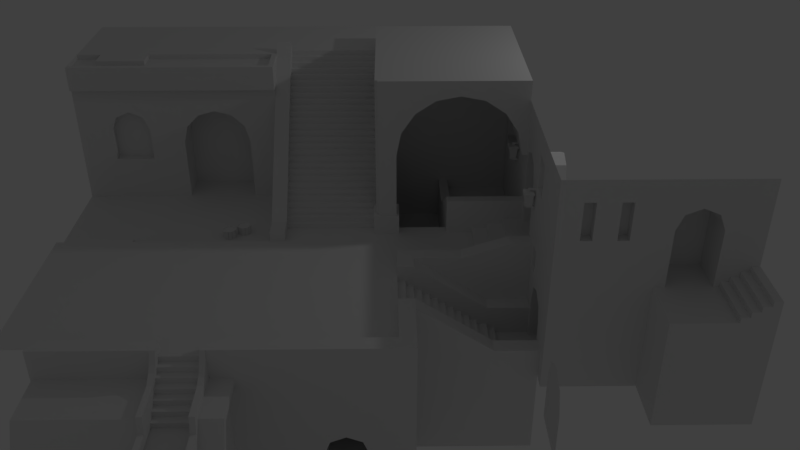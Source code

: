 # Source: City1.blend  (saved by Blender 2.79.0; exported with 4.5.12 LTS)
import bpy
from mathutils import Matrix  # noqa: F401  (used for matrix-valued properties, if any)

bpy.ops.wm.read_factory_settings(use_empty=True)
scene = bpy.context.scene
scene.name = 'Scene'

# ---- collections
col_collection_1 = bpy.data.collections.new('Collection 1'); scene.collection.children.link(col_collection_1)

# ---- world
world_world = bpy.data.worlds.new('World'); scene.world = world_world
world_world.color = (0.05088, 0.05088, 0.05088)
world_world.use_sun_shadow = False
world_world.sun_shadow_jitter_overblur = 0.0
world_world.cycles.sampling_method = 'MANUAL'

# ---- cameras
cam_camera = bpy.data.cameras.new('Camera')
cam_camera.clip_end = 100.0
cam_camera.lens = 35.0
cam_camera.sensor_width = 32.0
cam_camera.sensor_height = 18.0
cam_camera.ortho_scale = 7.314
cam_camera.dof.focus_distance = 0.0
cam_camera.dof.aperture_fstop = 128.0

# ---- lights
light_lamp = bpy.data.lights.new('Lamp', 'POINT')
light_lamp.transmission_factor = 0.0
light_lamp.cutoff_distance = 30.0
light_lamp.energy = 100.0
light_lamp.shadow_buffer_clip_start = 1.001
light_lamp.shadow_soft_size = 0.1
light_lamp.shadow_maximum_resolution = 0.006
light_lamp.use_absolute_resolution = True

# ---- meshes
me_plane_010 = bpy.data.meshes.new('Plane.010')
me_plane_010.from_pydata([(-4.615, -4.39, -0.4937), (-4.615, -4.657, -0.9782), (-4.615, -5.043, -1.457), (-4.615, -5.507, -1.859), (-4.615, -5.908, -2.097), (-4.615, -3.501, -0.4928), (-4.615, -3.501, -4.919), (-4.615, -5.612, -4.92), (-4.615, -3.501, -2.519), (-4.615, -3.501, -3.719), (-4.615, -5.792, -3.72), (-7.655, -4.39, -0.4938), (-7.655, -4.657, -0.9782), (-7.655, -5.043, -1.457), (-7.655, -5.507, -1.859), (-7.655, -5.908, -2.097), (-7.655, -3.5, -0.4929), (-7.655, -3.501, -4.919), (-7.655, -5.612, -4.92), (-7.655, -3.501, -2.519), (-7.655, -3.501, -3.719), (-7.655, -5.792, -3.72), (-7.175, -5.908, -2.097), (-7.175, -5.792, -3.72), (-7.175, -5.612, -4.92), (-6.485, -5.908, -2.097), (-6.485, -5.792, -3.72), (-6.485, -5.612, -4.92), (-4.615, -5.792, -3.72), (-4.615, -3.501, -3.719), (-7.655, -5.792, -3.72), (-7.655, -3.501, -3.719), (-7.175, -5.792, -3.72), (-6.485, -5.792, -3.72), (-4.615, -5.893, -2.286), (-7.655, -5.893, -2.286), (-4.615, -3.501, -2.639), (-7.655, -3.501, -2.639), (-7.175, -5.893, -2.286), (-6.485, -5.893, -2.286), (-4.615, -3.501, -3.287), (-7.655, -3.501, -3.287), (-7.175, -5.861, -2.934), (-6.485, -5.861, -2.934), (-4.615, -5.861, -2.934), (-7.655, -5.861, -2.934), (-7.175, -5.833, -2.283), (-6.485, -5.833, -2.283), (-7.175, -5.801, -2.931), (-6.485, -5.801, -2.931), (-6.487, -5.893, -2.286), (-6.142, -5.893, -2.286), (-6.487, -5.861, -2.934), (-6.142, -5.861, -2.934), (-6.487, -5.941, -2.287), (-6.142, -5.941, -2.287), (-6.487, -5.909, -2.935), (-6.142, -5.909, -2.935), (-7.519, -5.893, -2.286), (-7.174, -5.893, -2.286), (-7.519, -5.861, -2.934), (-7.174, -5.861, -2.934), (-7.519, -5.941, -2.287), (-7.174, -5.941, -2.287), (-7.519, -5.909, -2.935), (-7.174, -5.909, -2.935), (-4.615, -4.221, -0.7365), (-4.615, -3.981, -0.7365), (-4.615, -3.981, -0.9765), (-4.615, -4.221, -0.9765), (-4.675, -4.221, -0.7365), (-4.675, -3.981, -0.7365), (-4.675, -3.981, -0.9765), (-4.675, -4.221, -0.9765), (-5.085, -5.889, -2.283), (-5.775, -5.889, -2.283), (-5.085, -5.865, -2.932), (-5.775, -5.865, -2.932), (-5.085, -5.949, -2.286), (-5.775, -5.949, -2.286), (-5.085, -5.925, -2.934), (-5.775, -5.925, -2.934), (-7.775, -6.101, -2.072), (-5.695, -5.131, -1.374), (-7.195, -5.73, -1.821), (-7.255, -5.778, -1.881), (-7.775, -4.46, -0.3707), (-5.015, -5.778, -1.881), (-7.255, -5.779, -1.398), (-5.635, -5.778, -1.457), (-6.575, -5.779, -1.398), (-5.075, -5.778, -1.457), (-5.695, -5.578, -1.762), (-5.015, -5.578, -1.762), (-5.015, -5.131, -1.374), (-7.255, -5.578, -1.762), (-7.775, -5.131, -1.374), (-7.775, -4.757, -0.9111), (-4.495, -5.578, -1.762), (-4.495, -5.131, -1.374), (-4.495, -4.757, -0.9111), (-4.495, -6.101, -2.072), (-4.495, -4.46, -0.3707), (-4.495, -3.5, -0.3728), (-5.695, -5.778, -1.881), (-6.635, -5.778, -1.821), (-6.575, -5.131, -1.374), (-7.255, -5.131, -1.374), (-6.575, -5.778, -1.881), (-7.195, -5.778, -1.457), (-5.695, -5.779, -1.398), (-5.015, -5.779, -1.398), (-6.635, -5.778, -1.457), (-6.575, -5.578, -1.762), (-5.075, -5.778, -1.821), (-5.635, -5.73, -1.821), (-5.635, -5.778, -1.821), (-5.075, -5.73, -1.821), (-5.635, -5.73, -1.457), (-5.075, -5.73, -1.457), (-7.195, -5.778, -1.821), (-6.635, -5.73, -1.821), (-7.195, -5.73, -1.457), (-6.635, -5.73, -1.457), (-4.495, -4.391, -0.4936), (-4.495, -4.657, -0.9783), (-7.775, -5.578, -1.762), (-4.495, -5.044, -1.457), (-4.495, -5.507, -1.86), (-7.775, -4.391, -0.4933), (-4.495, -6.04, -2.175), (-7.775, -3.5, -0.3728), (-4.495, -3.5, -0.4928), (-5.605, -6.101, -2.072), (-6.665, -6.101, -2.072), (-5.605, -6.04, -2.175), (-6.665, -6.04, -2.175), (-7.775, -4.657, -0.9783), (-7.775, -5.044, -1.457), (-7.775, -5.507, -1.86), (-7.775, -6.04, -2.175), (-7.775, -3.5, -0.4928), (-5.734, -4.46, -0.3707), (-4.955, -4.46, -0.3707), (-5.735, -4.757, -0.9111), (-4.956, -4.757, -0.9111), (-5.748, -3.5, -0.3728), (-4.955, -3.5, -0.3728)], [(141, 132), (146, 147)], [(3, 8, 2), (3, 4, 8), (10, 7, 6, 9), (28, 10, 9, 29), (14, 13, 19), (14, 19, 15), (16, 19, 13), (11, 16, 12), (12, 16, 13), (21, 20, 17, 18), (30, 31, 20, 21), (32, 30, 21, 23), (23, 21, 18, 24), (26, 23, 24, 27), (33, 32, 23, 26), (28, 33, 26, 10), (10, 26, 27, 7), (44, 43, 33, 28), (43, 42, 32, 33), (42, 45, 30, 32), (45, 41, 31, 30), (44, 28, 29, 40), (4, 34, 36, 8), (15, 19, 37, 35), (22, 15, 35, 38), (25, 22, 38, 39), (4, 25, 39, 34), (34, 44, 40, 36), (35, 37, 41, 45), (38, 35, 45, 42), (38, 42, 48, 46), (34, 39, 43, 44), (47, 46, 48, 49), (39, 38, 46, 47), (42, 43, 49, 48), (43, 39, 47, 49), (63, 62, 64, 65), (55, 54, 56, 57), (52, 53, 57, 56), (50, 52, 56, 54), (53, 51, 55, 57), (51, 50, 54, 55), (60, 61, 65, 64), (58, 60, 64, 62), (61, 59, 63, 65), (59, 58, 62, 63), (66, 69, 73, 70), (66, 0, 1), (0, 66, 5), (66, 67, 5), (68, 5, 67), (5, 68, 8), (8, 68, 2), (68, 69, 2), (69, 66, 1), (1, 2, 69), (71, 70, 73, 72), (68, 67, 71, 72), (69, 68, 72, 73), (67, 66, 70, 71), (74, 78, 80, 76), (79, 81, 80, 78), (75, 79, 78, 74), (76, 80, 81, 77), (77, 81, 79, 75), (120, 109, 88, 85), (83, 113, 92), (94, 83, 110, 111), (126, 96, 138, 139), (86, 131, 141, 129), (95, 88, 107), (83, 100, 106), (94, 100, 83), (101, 130, 128, 98), (99, 127, 125, 100), (107, 106, 97), (91, 89, 118, 119), (111, 87, 93), (110, 92, 104), (93, 94, 111), (92, 110, 83), (106, 107, 88, 90), (105, 120, 85, 108), (90, 108, 113), (112, 105, 108, 90), (89, 91, 111, 110), (112, 109, 122, 123), (109, 112, 90, 88), (91, 114, 87, 111), (113, 106, 90), (114, 116, 104, 87), (88, 95, 85), (116, 89, 110, 104), (119, 118, 115, 117), (89, 116, 115, 118), (116, 114, 117, 115), (114, 91, 119, 117), (123, 122, 84, 121), (109, 120, 84, 122), (120, 105, 121, 84), (105, 112, 123, 121), (100, 125, 124, 102), (140, 139, 128, 130), (97, 86, 129, 137), (96, 107, 97), (99, 100, 94), (139, 138, 127, 128), (98, 128, 127, 99), (96, 97, 137, 138), (82, 126, 139, 140), (133, 135, 130, 101), (126, 95, 107), (138, 137, 125, 127), (102, 124, 132, 103), (99, 94, 93), (82, 140, 136, 134), (126, 82, 95), (95, 82, 85), (85, 134, 108), (82, 134, 85), (104, 134, 133), (134, 104, 108), (104, 92, 108), (113, 108, 92), (104, 133, 87), (133, 101, 87), (101, 98, 87), (93, 87, 98), (106, 144, 97), (93, 98, 99), (107, 96, 126), (113, 83, 106), (135, 133, 134, 136), (145, 100, 143), (144, 106, 145), (145, 106, 100), (143, 100, 102), (97, 144, 86), (142, 86, 144), (86, 142, 131), (146, 131, 142), (147, 143, 102), (103, 147, 102)])
me_plane_010.use_remesh_preserve_volume = False
me_plane_010.use_remesh_preserve_attributes = False
me_plane_010.use_mirror_vertex_groups = False
me_plane_010.update()
me_circle_002 = bpy.data.meshes.new('Circle.002')
me_circle_002.from_pydata([(1.483e-10, 0.9851, 1.3), (-0.4925, 0.8531, 1.3), (-0.8531, 0.4925, 1.3), (-0.9851, -4.513e-08, 1.3), (-0.8531, -0.4925, 1.3), (-0.4925, -0.8531, 1.3), (-1.486e-07, -0.9851, 1.3), (0.4925, -0.8531, 1.3), (0.8531, -0.4925, 1.3), (0.9851, -4.6e-07, 1.3), (0.8531, 0.4925, 1.3), (0.4925, 0.8531, 1.3), (0.5728, -0.9405, 0.0), (0.6435, -1.011, 1.5), (0.4313, -0.799, 0.0), (0.502, -0.8697, 1.5), (0.9405, -0.5728, 0.0), (1.011, -0.6435, 1.5), (0.799, -0.4313, 0.0), (0.8697, -0.502, 1.5), (0.9662, -0.5281, 0.0), (1.063, -0.554, 1.5), (0.7731, -0.4763, 0.0), (0.8697, -0.5022, 1.5), (1.101, -0.0258, 0.0), (1.197, -0.05168, 1.5), (0.9076, 0.02597, 0.0), (1.004, 8.643e-05, 1.5), (1.101, 0.0258, 0.0), (1.197, 0.05168, 1.5), (0.9076, -0.02597, 0.0), (1.004, -8.547e-05, 1.5), (0.9662, 0.5281, 0.0), (1.063, 0.554, 1.5), (0.7731, 0.4763, 0.0), (0.8697, 0.5022, 1.5), (0.9405, 0.5728, 0.0), (1.011, 0.6435, 1.5), (0.799, 0.4313, 0.0), (0.8697, 0.502, 1.5), (0.5728, 0.9405, 0.0), (0.6435, 1.011, 1.5), (0.4313, 0.799, 0.0), (0.502, 0.8697, 1.5), (0.5281, 0.9662, 0.0), (0.554, 1.063, 1.5), (0.4763, 0.7731, 0.0), (0.5022, 0.8697, 1.5), (0.0258, 1.101, 0.0), (0.05168, 1.197, 1.5), (-0.02597, 0.9076, 0.0), (-8.643e-05, 1.004, 1.5), (-0.0258, 1.101, 0.0), (-0.05168, 1.197, 1.5), (0.02597, 0.9076, 0.0), (8.547e-05, 1.004, 1.5), (-0.5281, 0.9662, 0.0), (-0.554, 1.063, 1.5), (-0.4763, 0.7731, 0.0), (-0.5022, 0.8697, 1.5), (-0.5728, 0.9405, 0.0), (-0.6435, 1.011, 1.5), (-0.4313, 0.799, 0.0), (-0.502, 0.8697, 1.5), (-0.9405, 0.5728, 0.0), (-1.011, 0.6435, 1.5), (-0.799, 0.4313, 0.0), (-0.8697, 0.502, 1.5), (-0.9662, 0.5281, 0.0), (-1.063, 0.554, 1.5), (-0.7731, 0.4763, 0.0), (-0.8697, 0.5022, 1.5), (-1.101, 0.0258, 0.0), (-1.197, 0.05168, 1.5), (-0.9076, -0.02597, 0.0), (-1.004, -8.667e-05, 1.5), (-1.101, -0.0258, 0.0), (-1.197, -0.05168, 1.5), (-0.9076, 0.02597, 0.0), (-1.004, 8.529e-05, 1.5), (-0.9662, -0.5281, 0.0), (-1.063, -0.554, 1.5), (-0.7731, -0.4763, 0.0), (-0.8697, -0.5022, 1.5), (-0.9405, -0.5728, 0.0), (-1.011, -0.6435, 1.5), (-0.799, -0.4313, 0.0), (-0.8697, -0.502, 1.5), (-0.5728, -0.9405, 0.0), (-0.6435, -1.011, 1.5), (-0.4313, -0.799, 0.0), (-0.502, -0.8697, 1.5), (-0.5281, -0.9662, 0.0), (-0.554, -1.063, 1.5), (-0.4763, -0.7731, 0.0), (-0.5022, -0.8697, 1.5), (-0.0258, -1.101, 0.0), (-0.05168, -1.197, 1.5), (0.02597, -0.9076, 0.0), (8.661e-05, -1.004, 1.5), (0.0258, -1.101, 0.0), (0.05168, -1.197, 1.5), (-0.02597, -0.9076, 0.0), (-8.529e-05, -1.004, 1.5), (0.5281, -0.9662, 0.0), (0.554, -1.063, 1.5), (0.4763, -0.7731, 0.0), (0.5022, -0.8697, 1.5)], [], [(12, 13, 15, 14), (14, 15, 19, 18), (18, 19, 17, 16), (16, 17, 13, 12), (19, 15, 13, 17), (20, 21, 23, 22), (22, 23, 27, 26), (26, 27, 25, 24), (24, 25, 21, 20), (27, 23, 21, 25), (28, 29, 31, 30), (30, 31, 35, 34), (34, 35, 33, 32), (32, 33, 29, 28), (35, 31, 29, 33), (36, 37, 39, 38), (38, 39, 43, 42), (42, 43, 41, 40), (40, 41, 37, 36), (43, 39, 37, 41), (44, 45, 47, 46), (46, 47, 51, 50), (50, 51, 49, 48), (48, 49, 45, 44), (51, 47, 45, 49), (52, 53, 55, 54), (54, 55, 59, 58), (58, 59, 57, 56), (56, 57, 53, 52), (59, 55, 53, 57), (60, 61, 63, 62), (62, 63, 67, 66), (66, 67, 65, 64), (64, 65, 61, 60), (67, 63, 61, 65), (68, 69, 71, 70), (70, 71, 75, 74), (74, 75, 73, 72), (72, 73, 69, 68), (75, 71, 69, 73), (76, 77, 79, 78), (78, 79, 83, 82), (82, 83, 81, 80), (80, 81, 77, 76), (83, 79, 77, 81), (84, 85, 87, 86), (86, 87, 91, 90), (90, 91, 89, 88), (88, 89, 85, 84), (91, 87, 85, 89), (92, 93, 95, 94), (94, 95, 99, 98), (98, 99, 97, 96), (96, 97, 93, 92), (99, 95, 93, 97), (100, 101, 103, 102), (102, 103, 107, 106), (106, 107, 105, 104), (104, 105, 101, 100), (107, 103, 101, 105), (1, 2, 3, 4, 5, 6, 7, 8, 9, 10, 11, 0)])
me_circle_002.use_remesh_preserve_volume = False
me_circle_002.use_remesh_preserve_attributes = False
me_circle_002.use_mirror_vertex_groups = False
me_circle_002.update()
me_circle_001 = bpy.data.meshes.new('Circle.001')
me_circle_001.from_pydata([(1.483e-10, 0.9851, 1.3), (-0.4925, 0.8531, 1.3), (-0.8531, 0.4925, 1.3), (-0.9851, -4.513e-08, 1.3), (-0.8531, -0.4925, 1.3), (-0.4925, -0.8531, 1.3), (-1.486e-07, -0.9851, 1.3), (0.4925, -0.8531, 1.3), (0.8531, -0.4925, 1.3), (0.9851, -4.6e-07, 1.3), (0.8531, 0.4925, 1.3), (0.4925, 0.8531, 1.3), (0.5728, -0.9405, 0.0), (0.6435, -1.011, 1.5), (0.4313, -0.799, 0.0), (0.502, -0.8697, 1.5), (0.9405, -0.5728, 0.0), (1.011, -0.6435, 1.5), (0.799, -0.4313, 0.0), (0.8697, -0.502, 1.5), (0.9662, -0.5281, 0.0), (1.063, -0.554, 1.5), (0.7731, -0.4763, 0.0), (0.8697, -0.5022, 1.5), (1.101, -0.0258, 0.0), (1.197, -0.05168, 1.5), (0.9076, 0.02597, 0.0), (1.004, 8.643e-05, 1.5), (1.101, 0.0258, 0.0), (1.197, 0.05168, 1.5), (0.9076, -0.02597, 0.0), (1.004, -8.547e-05, 1.5), (0.9662, 0.5281, 0.0), (1.063, 0.554, 1.5), (0.7731, 0.4763, 0.0), (0.8697, 0.5022, 1.5), (0.9405, 0.5728, 0.0), (1.011, 0.6435, 1.5), (0.799, 0.4313, 0.0), (0.8697, 0.502, 1.5), (0.5728, 0.9405, 0.0), (0.6435, 1.011, 1.5), (0.4313, 0.799, 0.0), (0.502, 0.8697, 1.5), (0.5281, 0.9662, 0.0), (0.554, 1.063, 1.5), (0.4763, 0.7731, 0.0), (0.5022, 0.8697, 1.5), (0.0258, 1.101, 0.0), (0.05168, 1.197, 1.5), (-0.02597, 0.9076, 0.0), (-8.643e-05, 1.004, 1.5), (-0.0258, 1.101, 0.0), (-0.05168, 1.197, 1.5), (0.02597, 0.9076, 0.0), (8.547e-05, 1.004, 1.5), (-0.5281, 0.9662, 0.0), (-0.554, 1.063, 1.5), (-0.4763, 0.7731, 0.0), (-0.5022, 0.8697, 1.5), (-0.5728, 0.9405, 0.0), (-0.6435, 1.011, 1.5), (-0.4313, 0.799, 0.0), (-0.502, 0.8697, 1.5), (-0.9405, 0.5728, 0.0), (-1.011, 0.6435, 1.5), (-0.799, 0.4313, 0.0), (-0.8697, 0.502, 1.5), (-0.9662, 0.5281, 0.0), (-1.063, 0.554, 1.5), (-0.7731, 0.4763, 0.0), (-0.8697, 0.5022, 1.5), (-1.101, 0.0258, 0.0), (-1.197, 0.05168, 1.5), (-0.9076, -0.02597, 0.0), (-1.004, -8.667e-05, 1.5), (-1.101, -0.0258, 0.0), (-1.197, -0.05168, 1.5), (-0.9076, 0.02597, 0.0), (-1.004, 8.529e-05, 1.5), (-0.9662, -0.5281, 0.0), (-1.063, -0.554, 1.5), (-0.7731, -0.4763, 0.0), (-0.8697, -0.5022, 1.5), (-0.9405, -0.5728, 0.0), (-1.011, -0.6435, 1.5), (-0.799, -0.4313, 0.0), (-0.8697, -0.502, 1.5), (-0.5728, -0.9405, 0.0), (-0.6435, -1.011, 1.5), (-0.4313, -0.799, 0.0), (-0.502, -0.8697, 1.5), (-0.5281, -0.9662, 0.0), (-0.554, -1.063, 1.5), (-0.4763, -0.7731, 0.0), (-0.5022, -0.8697, 1.5), (-0.0258, -1.101, 0.0), (-0.05168, -1.197, 1.5), (0.02597, -0.9076, 0.0), (8.661e-05, -1.004, 1.5), (0.0258, -1.101, 0.0), (0.05168, -1.197, 1.5), (-0.02597, -0.9076, 0.0), (-8.529e-05, -1.004, 1.5), (0.5281, -0.9662, 0.0), (0.554, -1.063, 1.5), (0.4763, -0.7731, 0.0), (0.5022, -0.8697, 1.5)], [], [(12, 13, 15, 14), (14, 15, 19, 18), (18, 19, 17, 16), (16, 17, 13, 12), (19, 15, 13, 17), (20, 21, 23, 22), (22, 23, 27, 26), (26, 27, 25, 24), (24, 25, 21, 20), (27, 23, 21, 25), (28, 29, 31, 30), (30, 31, 35, 34), (34, 35, 33, 32), (32, 33, 29, 28), (35, 31, 29, 33), (36, 37, 39, 38), (38, 39, 43, 42), (42, 43, 41, 40), (40, 41, 37, 36), (43, 39, 37, 41), (44, 45, 47, 46), (46, 47, 51, 50), (50, 51, 49, 48), (48, 49, 45, 44), (51, 47, 45, 49), (52, 53, 55, 54), (54, 55, 59, 58), (58, 59, 57, 56), (56, 57, 53, 52), (59, 55, 53, 57), (60, 61, 63, 62), (62, 63, 67, 66), (66, 67, 65, 64), (64, 65, 61, 60), (67, 63, 61, 65), (68, 69, 71, 70), (70, 71, 75, 74), (74, 75, 73, 72), (72, 73, 69, 68), (75, 71, 69, 73), (76, 77, 79, 78), (78, 79, 83, 82), (82, 83, 81, 80), (80, 81, 77, 76), (83, 79, 77, 81), (84, 85, 87, 86), (86, 87, 91, 90), (90, 91, 89, 88), (88, 89, 85, 84), (91, 87, 85, 89), (92, 93, 95, 94), (94, 95, 99, 98), (98, 99, 97, 96), (96, 97, 93, 92), (99, 95, 93, 97), (100, 101, 103, 102), (102, 103, 107, 106), (106, 107, 105, 104), (104, 105, 101, 100), (107, 103, 101, 105), (1, 2, 3, 4, 5, 6, 7, 8, 9, 10, 11, 0)])
me_circle_001.use_remesh_preserve_volume = False
me_circle_001.use_remesh_preserve_attributes = False
me_circle_001.use_mirror_vertex_groups = False
me_circle_001.update()
me_circle = bpy.data.meshes.new('Circle')
me_circle.from_pydata([(1.483e-10, 0.9851, 1.3), (-0.4925, 0.8531, 1.3), (-0.8531, 0.4925, 1.3), (-0.9851, -4.513e-08, 1.3), (-0.8531, -0.4925, 1.3), (-0.4925, -0.8531, 1.3), (-1.486e-07, -0.9851, 1.3), (0.4925, -0.8531, 1.3), (0.8531, -0.4925, 1.3), (0.9851, -4.6e-07, 1.3), (0.8531, 0.4925, 1.3), (0.4925, 0.8531, 1.3), (0.5728, -0.9405, 0.0), (0.6435, -1.011, 1.5), (0.4313, -0.799, 0.0), (0.502, -0.8697, 1.5), (0.9405, -0.5728, 0.0), (1.011, -0.6435, 1.5), (0.799, -0.4313, 0.0), (0.8697, -0.502, 1.5), (0.9662, -0.5281, 0.0), (1.063, -0.554, 1.5), (0.7731, -0.4763, 0.0), (0.8697, -0.5022, 1.5), (1.101, -0.0258, 0.0), (1.197, -0.05168, 1.5), (0.9076, 0.02597, 0.0), (1.004, 8.643e-05, 1.5), (1.101, 0.0258, 0.0), (1.197, 0.05168, 1.5), (0.9076, -0.02597, 0.0), (1.004, -8.547e-05, 1.5), (0.9662, 0.5281, 0.0), (1.063, 0.554, 1.5), (0.7731, 0.4763, 0.0), (0.8697, 0.5022, 1.5), (0.9405, 0.5728, 0.0), (1.011, 0.6435, 1.5), (0.799, 0.4313, 0.0), (0.8697, 0.502, 1.5), (0.5728, 0.9405, 0.0), (0.6435, 1.011, 1.5), (0.4313, 0.799, 0.0), (0.502, 0.8697, 1.5), (0.5281, 0.9662, 0.0), (0.554, 1.063, 1.5), (0.4763, 0.7731, 0.0), (0.5022, 0.8697, 1.5), (0.0258, 1.101, 0.0), (0.05168, 1.197, 1.5), (-0.02597, 0.9076, 0.0), (-8.643e-05, 1.004, 1.5), (-0.0258, 1.101, 0.0), (-0.05168, 1.197, 1.5), (0.02597, 0.9076, 0.0), (8.547e-05, 1.004, 1.5), (-0.5281, 0.9662, 0.0), (-0.554, 1.063, 1.5), (-0.4763, 0.7731, 0.0), (-0.5022, 0.8697, 1.5), (-0.5728, 0.9405, 0.0), (-0.6435, 1.011, 1.5), (-0.4313, 0.799, 0.0), (-0.502, 0.8697, 1.5), (-0.9405, 0.5728, 0.0), (-1.011, 0.6435, 1.5), (-0.799, 0.4313, 0.0), (-0.8697, 0.502, 1.5), (-0.9662, 0.5281, 0.0), (-1.063, 0.554, 1.5), (-0.7731, 0.4763, 0.0), (-0.8697, 0.5022, 1.5), (-1.101, 0.0258, 0.0), (-1.197, 0.05168, 1.5), (-0.9076, -0.02597, 0.0), (-1.004, -8.667e-05, 1.5), (-1.101, -0.0258, 0.0), (-1.197, -0.05168, 1.5), (-0.9076, 0.02597, 0.0), (-1.004, 8.529e-05, 1.5), (-0.9662, -0.5281, 0.0), (-1.063, -0.554, 1.5), (-0.7731, -0.4763, 0.0), (-0.8697, -0.5022, 1.5), (-0.9405, -0.5728, 0.0), (-1.011, -0.6435, 1.5), (-0.799, -0.4313, 0.0), (-0.8697, -0.502, 1.5), (-0.5728, -0.9405, 0.0), (-0.6435, -1.011, 1.5), (-0.4313, -0.799, 0.0), (-0.502, -0.8697, 1.5), (-0.5281, -0.9662, 0.0), (-0.554, -1.063, 1.5), (-0.4763, -0.7731, 0.0), (-0.5022, -0.8697, 1.5), (-0.0258, -1.101, 0.0), (-0.05168, -1.197, 1.5), (0.02597, -0.9076, 0.0), (8.661e-05, -1.004, 1.5), (0.0258, -1.101, 0.0), (0.05168, -1.197, 1.5), (-0.02597, -0.9076, 0.0), (-8.529e-05, -1.004, 1.5), (0.5281, -0.9662, 0.0), (0.554, -1.063, 1.5), (0.4763, -0.7731, 0.0), (0.5022, -0.8697, 1.5)], [], [(12, 13, 15, 14), (14, 15, 19, 18), (18, 19, 17, 16), (16, 17, 13, 12), (19, 15, 13, 17), (20, 21, 23, 22), (22, 23, 27, 26), (26, 27, 25, 24), (24, 25, 21, 20), (27, 23, 21, 25), (28, 29, 31, 30), (30, 31, 35, 34), (34, 35, 33, 32), (32, 33, 29, 28), (35, 31, 29, 33), (36, 37, 39, 38), (38, 39, 43, 42), (42, 43, 41, 40), (40, 41, 37, 36), (43, 39, 37, 41), (44, 45, 47, 46), (46, 47, 51, 50), (50, 51, 49, 48), (48, 49, 45, 44), (51, 47, 45, 49), (52, 53, 55, 54), (54, 55, 59, 58), (58, 59, 57, 56), (56, 57, 53, 52), (59, 55, 53, 57), (60, 61, 63, 62), (62, 63, 67, 66), (66, 67, 65, 64), (64, 65, 61, 60), (67, 63, 61, 65), (68, 69, 71, 70), (70, 71, 75, 74), (74, 75, 73, 72), (72, 73, 69, 68), (75, 71, 69, 73), (76, 77, 79, 78), (78, 79, 83, 82), (82, 83, 81, 80), (80, 81, 77, 76), (83, 79, 77, 81), (84, 85, 87, 86), (86, 87, 91, 90), (90, 91, 89, 88), (88, 89, 85, 84), (91, 87, 85, 89), (92, 93, 95, 94), (94, 95, 99, 98), (98, 99, 97, 96), (96, 97, 93, 92), (99, 95, 93, 97), (100, 101, 103, 102), (102, 103, 107, 106), (106, 107, 105, 104), (104, 105, 101, 100), (107, 103, 101, 105), (1, 2, 3, 4, 5, 6, 7, 8, 9, 10, 11, 0)])
me_circle.use_remesh_preserve_volume = False
me_circle.use_remesh_preserve_attributes = False
me_circle.use_mirror_vertex_groups = False
me_circle.update()
me_plane_008 = bpy.data.meshes.new('Plane.008')
me_plane_008.from_pydata([(-6.4, 2.5, 1.1), (-6.4, 2.5, -0.2), (-5.6, 2.5, 1.9), (-4.8, 2.5, 1.1), (-4.8, 2.5, -0.2), (-4.9, 2.5, -0.2), (-6.3, 2.5, -0.2), (-6.3, 2.5, 1.1), (-6.206, 2.5, 1.45), (-5.95, 2.5, 1.706), (-5.6, 2.5, 1.8), (-4.9, 2.5, 1.1), (-4.994, 2.5, 1.45), (-5.25, 2.5, 1.706), (-6.293, 2.5, 1.5), (-6.0, 2.5, 1.793), (-4.907, 2.5, 1.5), (-5.2, 2.5, 1.793), (-7.0, 2.5, 1.38), (-7.8, 2.5, 1.38), (-7.045, 2.5, 1.734), (-7.4, 2.5, 1.781), (-7.0, 2.5, 0.7), (-7.8, 2.5, 0.7), (-7.9, 2.5, 1.38), (-7.9, 2.5, 0.6), (-6.9, 2.5, 1.38), (-6.9, 2.5, 0.6), (-7.4, 2.5, 1.881), (-7.684, 2.5, 1.664), (-7.755, 2.5, 1.734), (-7.116, 2.5, 1.664), (-4.3, 2.5, -0.2), (-4.3, 2.5, 2.3), (-8.5, 2.5, 2.3), (-8.5, 2.5, -0.2), (-4.3, 2.5, 2.8), (-4.4, 2.5, 2.7), (-5.7, 2.5, 2.3), (-7.1, 2.5, 2.3), (-8.5, 2.5, 1.05), (-7.45, 2.5, -0.2), (-4.3, 2.5, 1.05), (-7.116, 2.7, 1.664), (-7.4, 2.7, 1.781), (-7.0, 2.7, 0.7), (-7.0, 2.7, 1.38), (-7.8, 2.7, 1.38), (-7.8, 2.7, 0.7), (-7.684, 2.7, 1.664), (-6.3, 3.2, -0.2), (-6.3, 3.2, 1.1), (-4.9, 3.2, 1.1), (-4.9, 3.2, -0.2), (-6.206, 3.2, 1.45), (-5.95, 3.2, 1.706), (-5.6, 3.2, 1.8), (-4.994, 3.2, 1.45), (-5.25, 3.2, 1.706), (-7.1, 2.4, 2.3), (-8.5, 2.4, 2.3), (-4.3, 2.4, 2.8), (-8.5, 2.4, 2.8), (-4.3, 2.4, 2.3), (-5.7, 2.4, 2.3), (-4.3, 3.2, 2.3), (-4.3, 3.2, 2.8), (-4.4, 2.5, 2.8), (-4.4, 3.2, 2.8), (-4.4, 3.2, 2.7), (-7.0, 3.2, 2.8), (-7.0, 3.2, 2.7), (-7.0, 2.8, 2.8), (-7.0, 2.8, 2.7), (-8.0, 2.8, 2.8), (-8.0, 2.8, 2.7), (-8.0, 3.2, 2.8), (-8.0, 3.2, 2.7), (-8.5, 3.2, 2.8), (-8.5, 3.2, 2.7), (-8.5, 2.5, 2.8), (-8.5, 2.5, 2.7)], [], [(6, 7, 0, 1), (11, 5, 4, 3), (9, 10, 2, 15), (7, 8, 14, 0), (10, 13, 17, 2), (12, 11, 3, 16), (8, 9, 15, 14), (13, 12, 16, 17), (18, 31, 43, 46), (23, 19, 24, 25), (18, 22, 27, 26), (21, 31, 20, 28), (31, 18, 26, 20), (24, 19, 29, 30), (28, 30, 29, 21), (39, 38, 64, 59), (22, 23, 25, 27), (35, 41, 25), (35, 25, 40), (25, 24, 40), (40, 24, 34), (24, 30, 34), (30, 28, 34), (39, 28, 20), (39, 34, 28), (25, 41, 27), (0, 14, 26), (41, 1, 27), (0, 27, 1), (27, 0, 26), (26, 14, 20), (20, 14, 39), (14, 15, 39), (15, 2, 38), (38, 39, 15), (2, 17, 38), (38, 17, 33), (17, 16, 33), (3, 4, 42), (32, 42, 4), (3, 42, 16), (42, 33, 16), (49, 47, 48, 45, 46, 43, 44), (23, 22, 45, 48), (29, 19, 47, 49), (22, 18, 46, 45), (31, 21, 44, 43), (21, 29, 49, 44), (19, 23, 48, 47), (9, 8, 54, 55), (50, 53, 52, 57, 58, 56, 55, 54, 51), (13, 10, 56, 58), (6, 5, 53, 50), (10, 9, 55, 56), (5, 11, 52, 53), (7, 6, 50, 51), (11, 12, 57, 52), (8, 7, 51, 54), (12, 13, 58, 57), (63, 61, 64), (34, 39, 59, 60), (79, 81, 77), (38, 33, 63, 64), (59, 62, 60), (64, 62, 59), (64, 61, 62), (33, 36, 61, 63), (36, 33, 65, 66), (33, 42, 65), (36, 66, 68, 67), (61, 36, 67), (62, 61, 67, 80), (67, 68, 69, 37), (80, 67, 37, 81), (69, 68, 70, 71), (71, 70, 72, 73), (73, 72, 74, 75), (75, 74, 76, 77), (77, 76, 78, 79), (79, 78, 80, 81), (75, 77, 81), (37, 75, 81), (37, 73, 75), (37, 69, 73), (71, 73, 69)])
me_plane_008.use_remesh_preserve_volume = False
me_plane_008.use_remesh_preserve_attributes = False
me_plane_008.use_mirror_vertex_groups = False
me_plane_008.update()
me_cube_003 = bpy.data.meshes.new('Cube.003')
me_cube_003.from_pydata([(-0.6, -1.8, -1.0), (-0.8, -2.0, 1.0), (-0.6, -0.6, -1.0), (-0.8, -0.4, 1.0), (0.6, -1.8, -1.0), (0.8, -2.0, 1.0), (0.6, -0.6, -1.0), (0.8, -0.4, 1.0), (-0.9551, -2.155, 1.0), (-0.9551, -0.2449, 1.0), (0.9551, -2.155, 1.0), (0.9551, -0.2449, 1.0), (-1.01, -2.21, 1.3), (-1.01, -0.1901, 1.3), (1.01, -0.1901, 1.3), (1.01, -2.21, 1.3), (-0.9, -2.1, 1.5), (-0.9, -0.3, 1.5), (0.9, -0.3, 1.5), (0.9, -2.1, 1.5), (-0.4, -1.6, 1.6), (-0.4, -0.8, 1.6), (0.4, -0.8, 1.6), (0.4, -1.6, 1.6), (0.7, -1.9, -1.0), (0.7, -0.5, -1.0), (-0.7, -1.9, -1.0), (-0.7, -0.5, -1.0), (0.7, -1.9, -1.3), (0.7, -0.5, -1.3), (-0.7, -0.5, -1.3), (-0.7, -1.9, -1.3), (-0.2, -1.0, -1.5), (0.2, -1.0, -1.5), (0.2, -1.4, -1.8), (-0.2, -1.4, -1.8), (-0.2, -1.4, -1.3), (-0.2, -1.0, -1.3), (0.2, -1.0, -1.3), (0.2, -1.4, -1.3), (0.2, -0.1, -1.5), (-0.2, -0.1, -1.5), (-0.2, -0.1, -1.8), (0.2, -0.1, -1.8), (0.2, -1.0, 1.8), (-0.2, -1.0, 1.8), (-0.2, -1.4, 2.1), (0.2, -1.4, 2.1), (0.2, -1.4, 1.6), (0.2, -1.0, 1.6), (-0.2, -1.0, 1.6), (-0.2, -1.4, 1.6), (-0.2, -0.1, 1.8), (0.2, -0.1, 1.8), (0.2, -0.1, 2.1), (-0.2, -0.1, 2.1), (-0.4, -0.1, 2.3), (0.4, -0.1, 2.3), (0.4, -0.1, -2.0), (-0.4, -0.1, -2.0), (-0.4, 0.0, -2.0), (-0.4, 0.0, 2.3), (0.4, 0.0, -2.0), (0.4, 0.0, 2.3)], [], [(0, 1, 3, 2), (2, 3, 7, 6), (6, 7, 5, 4), (4, 5, 1, 0), (11, 10, 8, 9), (12, 15, 19, 16), (10, 11, 14, 15), (9, 8, 12, 13), (8, 10, 15, 12), (11, 9, 13, 14), (18, 17, 21, 22), (14, 13, 17, 18), (15, 14, 18, 19), (13, 12, 16, 17), (22, 21, 20, 23), (19, 18, 22, 23), (17, 16, 20, 21), (16, 19, 23, 20), (27, 26, 24, 25), (38, 39, 34, 33), (26, 27, 30, 31), (25, 24, 28, 29), (24, 26, 31, 28), (27, 25, 29, 30), (36, 37, 32, 35), (37, 38, 33, 32), (59, 60, 62, 58), (28, 31, 30, 29), (35, 32, 41, 42), (39, 36, 35, 34), (57, 63, 61, 56), (32, 33, 40, 41), (34, 35, 42, 43), (33, 34, 43, 40), (50, 51, 46, 45), (48, 49, 44, 47), (49, 50, 45, 44), (59, 58, 57, 56), (47, 44, 53, 54), (51, 48, 47, 46), (44, 45, 52, 53), (46, 47, 54, 55), (45, 46, 55, 52), (58, 62, 63, 57), (56, 61, 60, 59)])
me_cube_003.use_remesh_preserve_volume = False
me_cube_003.use_remesh_preserve_attributes = False
me_cube_003.use_mirror_vertex_groups = False
me_cube_003.update()
me_cube_002 = bpy.data.meshes.new('Cube.002')
me_cube_002.from_pydata([(-0.6, -1.8, -1.0), (-0.8, -2.0, 1.0), (-0.6, -0.6, -1.0), (-0.8, -0.4, 1.0), (0.6, -1.8, -1.0), (0.8, -2.0, 1.0), (0.6, -0.6, -1.0), (0.8, -0.4, 1.0), (-0.9551, -2.155, 1.0), (-0.9551, -0.2449, 1.0), (0.9551, -2.155, 1.0), (0.9551, -0.2449, 1.0), (-1.01, -2.21, 1.3), (-1.01, -0.1901, 1.3), (1.01, -0.1901, 1.3), (1.01, -2.21, 1.3), (-0.9, -2.1, 1.5), (-0.9, -0.3, 1.5), (0.9, -0.3, 1.5), (0.9, -2.1, 1.5), (-0.4, -1.6, 1.6), (-0.4, -0.8, 1.6), (0.4, -0.8, 1.6), (0.4, -1.6, 1.6), (0.7, -1.9, -1.0), (0.7, -0.5, -1.0), (-0.7, -1.9, -1.0), (-0.7, -0.5, -1.0), (0.7, -1.9, -1.3), (0.7, -0.5, -1.3), (-0.7, -0.5, -1.3), (-0.7, -1.9, -1.3), (-0.2, -1.0, -1.5), (0.2, -1.0, -1.5), (0.2, -1.4, -1.8), (-0.2, -1.4, -1.8), (-0.2, -1.4, -1.3), (-0.2, -1.0, -1.3), (0.2, -1.0, -1.3), (0.2, -1.4, -1.3), (0.2, -0.1, -1.5), (-0.2, -0.1, -1.5), (-0.2, -0.1, -1.8), (0.2, -0.1, -1.8), (0.2, -1.0, 1.8), (-0.2, -1.0, 1.8), (-0.2, -1.4, 2.1), (0.2, -1.4, 2.1), (0.2, -1.4, 1.6), (0.2, -1.0, 1.6), (-0.2, -1.0, 1.6), (-0.2, -1.4, 1.6), (-0.2, -0.1, 1.8), (0.2, -0.1, 1.8), (0.2, -0.1, 2.1), (-0.2, -0.1, 2.1), (-0.4, -0.1, 2.3), (0.4, -0.1, 2.3), (0.4, -0.1, -2.0), (-0.4, -0.1, -2.0), (-0.4, 0.0, -2.0), (-0.4, 0.0, 2.3), (0.4, 0.0, -2.0), (0.4, 0.0, 2.3)], [], [(0, 1, 3, 2), (2, 3, 7, 6), (6, 7, 5, 4), (4, 5, 1, 0), (11, 10, 8, 9), (12, 15, 19, 16), (10, 11, 14, 15), (9, 8, 12, 13), (8, 10, 15, 12), (11, 9, 13, 14), (18, 17, 21, 22), (14, 13, 17, 18), (15, 14, 18, 19), (13, 12, 16, 17), (22, 21, 20, 23), (19, 18, 22, 23), (17, 16, 20, 21), (16, 19, 23, 20), (27, 26, 24, 25), (38, 39, 34, 33), (26, 27, 30, 31), (25, 24, 28, 29), (24, 26, 31, 28), (27, 25, 29, 30), (36, 37, 32, 35), (37, 38, 33, 32), (59, 60, 62, 58), (28, 31, 30, 29), (35, 32, 41, 42), (39, 36, 35, 34), (57, 63, 61, 56), (32, 33, 40, 41), (34, 35, 42, 43), (33, 34, 43, 40), (50, 51, 46, 45), (48, 49, 44, 47), (49, 50, 45, 44), (59, 58, 57, 56), (47, 44, 53, 54), (51, 48, 47, 46), (44, 45, 52, 53), (46, 47, 54, 55), (45, 46, 55, 52), (58, 62, 63, 57), (56, 61, 60, 59)])
me_cube_002.use_remesh_preserve_volume = False
me_cube_002.use_remesh_preserve_attributes = False
me_cube_002.use_mirror_vertex_groups = False
me_cube_002.update()
me_cube_001 = bpy.data.meshes.new('Cube.001')
me_cube_001.from_pydata([(-0.6, -1.8, -1.0), (-0.8, -2.0, 1.0), (-0.6, -0.6, -1.0), (-0.8, -0.4, 1.0), (0.6, -1.8, -1.0), (0.8, -2.0, 1.0), (0.6, -0.6, -1.0), (0.8, -0.4, 1.0), (-0.9551, -2.155, 1.0), (-0.9551, -0.2449, 1.0), (0.9551, -2.155, 1.0), (0.9551, -0.2449, 1.0), (-1.01, -2.21, 1.3), (-1.01, -0.1901, 1.3), (1.01, -0.1901, 1.3), (1.01, -2.21, 1.3), (-0.9, -2.1, 1.5), (-0.9, -0.3, 1.5), (0.9, -0.3, 1.5), (0.9, -2.1, 1.5), (-0.4, -1.6, 1.6), (-0.4, -0.8, 1.6), (0.4, -0.8, 1.6), (0.4, -1.6, 1.6), (0.7, -1.9, -1.0), (0.7, -0.5, -1.0), (-0.7, -1.9, -1.0), (-0.7, -0.5, -1.0), (0.7, -1.9, -1.3), (0.7, -0.5, -1.3), (-0.7, -0.5, -1.3), (-0.7, -1.9, -1.3), (-0.2, -1.0, -1.5), (0.2, -1.0, -1.5), (0.2, -1.4, -1.8), (-0.2, -1.4, -1.8), (-0.2, -1.4, -1.3), (-0.2, -1.0, -1.3), (0.2, -1.0, -1.3), (0.2, -1.4, -1.3), (0.2, -0.1, -1.5), (-0.2, -0.1, -1.5), (-0.2, -0.1, -1.8), (0.2, -0.1, -1.8), (0.2, -1.0, 1.8), (-0.2, -1.0, 1.8), (-0.2, -1.4, 2.1), (0.2, -1.4, 2.1), (0.2, -1.4, 1.6), (0.2, -1.0, 1.6), (-0.2, -1.0, 1.6), (-0.2, -1.4, 1.6), (-0.2, -0.1, 1.8), (0.2, -0.1, 1.8), (0.2, -0.1, 2.1), (-0.2, -0.1, 2.1), (-0.4, -0.1, 2.3), (0.4, -0.1, 2.3), (0.4, -0.1, -2.0), (-0.4, -0.1, -2.0), (-0.4, 0.0, -2.0), (-0.4, 0.0, 2.3), (0.4, 0.0, -2.0), (0.4, 0.0, 2.3)], [], [(0, 1, 3, 2), (2, 3, 7, 6), (6, 7, 5, 4), (4, 5, 1, 0), (11, 10, 8, 9), (12, 15, 19, 16), (10, 11, 14, 15), (9, 8, 12, 13), (8, 10, 15, 12), (11, 9, 13, 14), (18, 17, 21, 22), (14, 13, 17, 18), (15, 14, 18, 19), (13, 12, 16, 17), (22, 21, 20, 23), (19, 18, 22, 23), (17, 16, 20, 21), (16, 19, 23, 20), (27, 26, 24, 25), (38, 39, 34, 33), (26, 27, 30, 31), (25, 24, 28, 29), (24, 26, 31, 28), (27, 25, 29, 30), (36, 37, 32, 35), (37, 38, 33, 32), (59, 60, 62, 58), (28, 31, 30, 29), (35, 32, 41, 42), (39, 36, 35, 34), (57, 63, 61, 56), (32, 33, 40, 41), (34, 35, 42, 43), (33, 34, 43, 40), (50, 51, 46, 45), (48, 49, 44, 47), (49, 50, 45, 44), (59, 58, 57, 56), (47, 44, 53, 54), (51, 48, 47, 46), (44, 45, 52, 53), (46, 47, 54, 55), (45, 46, 55, 52), (58, 62, 63, 57), (56, 61, 60, 59)])
me_cube_001.use_remesh_preserve_volume = False
me_cube_001.use_remesh_preserve_attributes = False
me_cube_001.use_mirror_vertex_groups = False
me_cube_001.update()
me_plane_003 = bpy.data.meshes.new('Plane.003')
me_plane_003.from_pydata([(1.3, 0.4, 0.94), (1.3, -0.4, 0.94), (0.7, -2.0, -0.42), (0.7, -1.2, -0.42), (0.7, -1.955, -0.04576), (0.7, -1.6, 0.001171), (0.7, -2.0, -1.3), (0.7, -1.2, -1.3), (0.7, -1.1, -0.42), (0.7, -1.1, -1.3), (0.7, -2.1, -0.42), (0.7, -2.1, -1.3), (0.7, -1.6, 0.1012), (0.7, -1.316, -0.1165), (0.7, -1.245, -0.04576), (0.7, -1.884, -0.1165), (1.3, -1.884, -0.1165), (1.3, -1.6, 0.001171), (1.3, -2.0, -1.3), (1.3, -2.0, -0.42), (1.3, -1.2, -0.42), (1.3, -1.2, -1.3), (1.3, -1.316, -0.1165), (0.7, -0.4, 1.58), (0.7, 0.4, 1.58), (0.7, -0.3547, 1.934), (0.7, 7.153e-07, 1.981), (0.7, -0.4, 0.3), (0.7, 0.4, 0.3), (0.7, 0.5, 1.58), (0.7, 0.5, 0.3), (0.7, -0.5, 1.58), (0.7, -0.5, 0.3), (0.7, 7.153e-07, 2.081), (0.7, 0.284, 1.864), (0.7, 0.3547, 1.934), (0.7, -0.284, 1.864), (1.3, -0.284, 1.864), (1.3, 7.153e-07, 1.981), (1.3, -0.4, 0.3), (1.3, -0.4, 1.58), (1.3, 0.4, 1.58), (1.3, 0.4, 0.3), (1.3, 0.284, 1.864), (0.7, -0.96, 0.58), (0.7, -1.24, 0.12), (0.7, -1.24, 0.58), (0.7, -0.96, 0.12), (0.7, -0.881, 2.374), (0.7, -1.319, 1.726), (0.7, -1.319, 2.374), (0.7, -0.881, 1.726), (0.7, -2.7, -1.3), (0.7, -2.7, 0.3), (0.7, -2.7, 1.7), (0.7, -2.7, 2.4), (0.7, -2.7, -0.4), (0.7, 0.5, -1.3), (0.7, -0.3, -1.3), (0.7, 0.5, -0.4), (0.7, -0.35, -0.4), (0.7, -2.7, 1.0), (0.7, -0.4, 0.94), (0.7, 0.4, 0.94), (0.7, 0.5, 0.94), (0.7, -0.5, 0.94), (0.7, 0.5, 2.2), (0.7, 0.5, 2.8), (0.7, -2.7, 2.8), (0.7, -0.5, 2.8), (0.7, -1.6, 2.8), (0.7, -0.9, 0.1), (0.7, -1.3, 0.1), (0.7, -0.9, 0.6), (0.7, -1.3, 0.6), (0.7, -0.8, 1.7), (0.7, -1.4, 1.7), (0.7, -0.8, 2.4), (0.7, -1.4, 2.4), (0.8, -0.881, 1.726), (0.8, -1.319, 1.726), (0.8, -0.881, 2.374), (0.8, -1.319, 2.374), (0.8, -0.96, 0.12), (0.8, -1.24, 0.12), (0.8, -0.96, 0.58), (0.8, -1.24, 0.58), (0.7, 0.5, 1.7), (4.1, -2.7, -1.3), (4.1, -2.7, -5.96e-08), (4.1, -2.7, 1.394), (4.1, -2.7, 2.006), (3.036, -2.7, 0.5991), (4.1, -2.7, 0.6474), (4.1, -2.7, 2.8), (1.1, -2.7, 2.4), (1.1, -2.7, 1.7), (1.3, -2.7, 1.7), (1.3, -2.7, 2.4), (1.7, -2.7, 2.4), (1.7, -2.7, 1.7), (1.9, -2.7, 1.7), (1.9, -2.7, 2.4), (3.4, -2.7, 1.88), (2.6, -2.7, 1.88), (3.355, -2.7, 2.234), (3.0, -2.7, 2.281), (3.4, -2.7, 0.8), (2.6, -2.7, 0.8), (2.5, -2.7, 1.88), (2.5, -2.7, 0.8), (3.5, -2.7, 1.88), (3.5, -2.7, 0.8), (3.0, -2.7, 2.381), (2.716, -2.7, 2.164), (2.645, -2.7, 2.234), (3.284, -2.7, 2.164), (3.4, -2.7, 1.44), (2.6, -2.7, 1.44), (2.5, -2.7, 1.44), (3.5, -2.7, 1.44), (1.8, -2.7, -1.3), (2.9, -2.7, -1.3), (1.8, -2.7, 2.8), (2.9, -2.7, 2.8), (1.7, -2.7, 0.2), (1.1, -2.5, 1.7), (1.1, -2.5, 2.4), (1.3, -2.5, 1.7), (1.3, -2.5, 2.4), (1.7, -2.5, 1.7), (1.7, -2.5, 2.4), (1.9, -2.5, 1.7), (1.9, -2.5, 2.4), (3.4, -2.0, 1.88), (2.6, -2.0, 1.88), (3.0, -2.0, 2.281), (3.4, -2.0, 0.8), (2.6, -2.0, 0.8), (2.716, -2.0, 2.164), (3.284, -2.0, 2.164), (3.4, -2.0, 1.44), (2.6, -2.0, 1.44)], [], [(1, 62, 23, 40), (0, 63, 28, 42), (1, 0, 42, 39), (2, 15, 16, 19), (7, 3, 8, 9), (2, 6, 11, 10), (5, 15, 4, 12), (15, 2, 10, 4), (8, 3, 13, 14), (12, 14, 13, 5), (22, 20, 21, 18, 19, 16, 17), (7, 6, 18, 21), (13, 3, 20, 22), (6, 2, 19, 18), (15, 5, 17, 16), (5, 13, 22, 17), (3, 7, 21, 20), (23, 36, 37, 40), (63, 24, 29, 64), (62, 27, 32, 65), (26, 36, 25, 33), (36, 23, 31, 25), (29, 24, 34, 35), (33, 35, 34, 26), (43, 41, 0, 1, 40, 37, 38), (28, 27, 39, 42), (34, 24, 41, 43), (27, 62, 1, 39), (36, 26, 38, 37), (26, 34, 43, 38), (24, 63, 0, 41), (46, 44, 85, 86), (49, 50, 82, 80), (52, 56, 11), (11, 56, 10), (56, 53, 10), (10, 53, 4), (12, 4, 53), (12, 72, 14), (72, 71, 14), (14, 71, 8), (57, 58, 59), (9, 8, 58), (58, 60, 59), (28, 30, 59), (59, 60, 28), (28, 60, 27), (32, 27, 60), (58, 8, 60), (71, 60, 8), (60, 71, 32), (74, 76, 75), (74, 75, 73), (54, 76, 61), (74, 61, 76), (72, 12, 74), (61, 74, 12), (53, 61, 12), (23, 62, 65, 31), (28, 63, 64, 30), (71, 73, 65), (71, 65, 32), (31, 65, 73), (73, 75, 31), (77, 25, 75), (25, 31, 75), (33, 25, 77), (76, 54, 78), (54, 55, 78), (35, 66, 87, 29), (35, 33, 66), (77, 66, 33), (66, 77, 67), (55, 70, 78), (55, 68, 70), (70, 69, 78), (78, 69, 77), (67, 77, 69), (45, 47, 71, 72), (47, 44, 73, 71), (46, 45, 72, 74), (44, 46, 74, 73), (49, 51, 75, 76), (51, 48, 77, 75), (50, 49, 76, 78), (48, 50, 78, 77), (80, 82, 81, 79), (51, 49, 80, 79), (50, 48, 81, 82), (48, 51, 79, 81), (84, 86, 85, 83), (44, 47, 83, 85), (45, 46, 86, 84), (47, 45, 84, 83), (102, 99, 131, 133), (95, 96, 126, 127), (118, 104, 109, 119), (117, 107, 112, 120), (106, 116, 105, 113), (116, 103, 111, 105), (109, 104, 114, 115), (113, 115, 114, 106), (103, 117, 120, 111), (108, 118, 119, 110), (68, 55, 95), (99, 123, 98), (98, 123, 95), (123, 68, 95), (102, 123, 99), (123, 102, 124), (115, 102, 109), (102, 101, 109), (109, 101, 119), (110, 119, 101), (98, 97, 100), (100, 99, 98), (95, 55, 96), (55, 54, 96), (113, 124, 115), (102, 115, 124), (113, 105, 124), (124, 105, 94), (111, 91, 105), (94, 105, 91), (120, 90, 111), (91, 111, 90), (120, 112, 93), (90, 120, 93), (89, 93, 112), (101, 125, 110), (100, 125, 101), (97, 125, 100), (96, 125, 97), (61, 96, 54), (96, 61, 125), (61, 53, 125), (56, 125, 53), (56, 121, 125), (52, 121, 56), (122, 125, 121), (125, 122, 110), (92, 108, 110), (92, 107, 108), (110, 122, 92), (88, 92, 122), (112, 92, 89), (88, 89, 92), (107, 92, 112), (127, 126, 128, 129), (131, 130, 132, 133), (101, 102, 133, 132), (98, 95, 127, 129), (97, 98, 129, 128), (100, 101, 132, 130), (99, 100, 130, 131), (96, 97, 128, 126), (114, 104, 135, 139), (118, 108, 138, 142), (106, 114, 139, 136), (108, 107, 137, 138), (107, 117, 141, 137), (116, 106, 136, 140), (103, 116, 140, 134), (117, 103, 134, 141), (104, 118, 142, 135), (142, 138, 137, 141), (140, 136, 139, 135, 142, 141, 134)])
me_plane_003.use_remesh_preserve_volume = False
me_plane_003.use_remesh_preserve_attributes = False
me_plane_003.use_mirror_vertex_groups = False
me_plane_003.update()
me_plane_002 = bpy.data.meshes.new('Plane.002')
me_plane_002.from_pydata([(-1.5, -0.8, -1.3), (-1.5, -0.8, 0.2), (-1.8, -0.5, -1.3), (-1.8, -0.5, 0.2), (0.3, -0.8, -1.3), (0.3, -0.8, 0.5), (0.3, -0.5, -1.3), (0.3, -0.5, 0.5), (-1.5, -0.8, -1.3), (-1.8, -1.1, -1.3), (-1.8, -1.1, 0.2), (-0.1, -0.8, -1.3), (-0.1, -0.8, -0.73), (-0.1, -1.1, -1.3), (-0.1, -1.1, -0.73), (-1.5, -1.1, 0.2), (-1.5, -1.1, -1.3), (-1.5, -0.8, 0.2), (-0.6, -0.5, -1.3), (-0.6, -0.5, 0.2), (-0.6, -0.8, -1.3), (-0.6, -0.8, 0.2), (-3.8, -3.2, -0.1), (-3.8, -3.2, 0.2), (-3.8, -3.5, -3.0), (-3.8, -3.5, 0.2), (-1.5, -3.5, 0.2), (-1.5, -3.5, -3.0), (-1.8, -3.2, 0.2), (-1.8, -3.2, -0.1), (-1.8, -2.1, -0.1), (-1.8, -2.1, 0.2), (-1.5, -2.1, 0.2), (-1.5, -2.4, -3.0), (-1.5, -2.4, 0.2), (-0.1, -2.4, -0.73), (-0.1, -2.4, -3.0), (-0.1, -2.1, -0.73), (-0.1, -2.1, -1.3), (-1.5, -2.1, -0.3), (0.7, -0.8, -1.3), (0.7, -0.8, 0.5), (0.7, -0.5, -1.3), (0.7, -0.5, 0.5), (0.7, -0.8, -1.3), (0.7, -0.8, -0.73), (0.7, -1.1, -1.3), (0.7, -1.1, -0.73), (0.7, -2.4, -0.73), (0.7, -2.4, -3.0), (0.7, -2.1, -0.73), (0.7, -2.1, -1.3), (-4.0, 3.4, -0.2), (-4.0, 3.4, 3.0), (-4.3, 3.4, -0.2), (-4.3, 3.4, 3.0), (-4.0, 0.6, -0.2), (-4.0, 0.6, 0.2), (-4.3, 0.6, -0.2), (-4.3, 0.6, 0.2), (-4.0, 0.2, -0.2), (-4.0, 0.2, 0.2), (-4.3, 0.2, -0.2), (-4.3, 0.2, 0.2), (-2.3, -3.5, -2.12), (-3.1, -3.5, -2.12), (-2.345, -3.5, -1.746), (-2.7, -3.5, -1.699), (-2.3, -3.5, -3.0), (-3.1, -3.5, -3.0), (-3.2, -3.5, -2.12), (-3.2, -3.5, -3.0), (-2.2, -3.5, -2.12), (-2.2, -3.5, -3.0), (-2.7, -3.5, -1.599), (-2.984, -3.5, -1.816), (-3.055, -3.5, -1.746), (-2.416, -3.5, -1.816), (-3.8, -3.5, -1.4), (-1.5, -3.5, -1.4), (-1.5, -2.4, -1.4), (-2.3, 0.1, -2.12), (-3.1, 0.1, -2.12), (-2.7, 0.1, -1.699), (-2.3, 0.1, -3.0), (-3.1, 0.1, -3.0), (-2.984, 0.1, -1.816), (-2.416, 0.1, -1.816), (-5.0, -3.2, -0.1), (-5.0, -3.2, 0.2), (-5.2, -3.5, -3.0), (-4.9, -3.5, 0.2), (-4.9, -3.5, -0.7), (-2.3, 2.45, -0.52), (-3.1, 2.45, -0.52), (-2.7, 2.45, -0.09883), (-2.3, 2.45, -1.4), (-3.1, 2.45, -1.4), (-2.984, 2.45, -0.2165), (-2.416, 2.45, -0.2165), (0.7, 0.5, 2.2), (0.7, 0.5, 2.8), (0.7, 0.5, 3.2), (-0.1408, 0.5, 2.809), (0.2485, 0.5, 2.549), (0.5087, 0.5, 2.159), (0.6, 0.5, 1.7), (0.7, 0.9, 1.7), (0.6, 0.9, 1.7), (0.5087, 0.9, 2.159), (0.2485, 0.9, 2.549), (-0.1408, 0.9, 2.809), (0.7, 0.5, 1.7), (-1.8, 0.5, 1.7), (-1.709, 0.5, 2.159), (-1.449, 0.5, 2.549), (-1.059, 0.5, 2.809), (-0.6, 0.5, 2.9), (-1.709, 0.9, 2.159), (-1.449, 0.9, 2.549), (-1.059, 0.9, 2.809), (-0.6, 0.9, 2.9), (-0.1, 0.5, 3.2), (-1.1, 0.5, 3.2), (-2.2, 0.55, 3.2), (-1.8, 0.5, 0.4), (-1.8, 0.9, 0.4), (-1.75, 0.45, 0.4), (-1.75, 0.95, 0.4), (-1.75, 0.45, -0.2), (-1.75, 0.95, -0.2), (-2.2, 0.55, 1.7), (-2.2, 0.55, 0.4), (-2.2, 0.9, 1.7), (-2.2, 0.9, 0.4), (-2.2, 0.55, 2.3), (-2.2, 0.55, 2.8), (-2.2, 1.641, 2.809), (-2.2, 1.251, 2.549), (-2.2, 0.9913, 2.159), (-1.8, 0.9, 1.7), (-2.2, 3.3, 1.7), (-2.2, 3.209, 2.159), (-2.2, 2.949, 2.549), (-2.2, 2.559, 2.809), (-2.2, 2.1, 2.9), (-1.8, 1.641, 2.809), (-1.8, 1.251, 2.549), (-1.8, 0.9913, 2.159), (-1.8, 3.3, 1.7), (-1.8, 3.209, 2.159), (-1.8, 2.949, 2.549), (-1.8, 2.559, 2.809), (-2.2, 1.6, 3.2), (-2.2, 2.7, 3.2), (-2.2, 3.4, 3.2), (-2.15, 0.5, 0.4), (-2.15, 0.5, 1.7), (-2.15, 0.5, 2.3), (-2.15, 0.5, 2.8), (-2.15, 0.5, 3.2), (-2.15, 0.55, 0.4), (-2.15, 0.55, 1.7), (-2.15, 0.55, 2.3), (-2.15, 0.55, 2.8), (-2.15, 0.55, 3.2), (-2.25, 0.95, 0.4), (-2.25, 0.95, -0.2), (-2.25, 0.45, 0.4), (-2.25, 0.45, -0.2), (-1.8, 0.9, 2.16), (-1.8, 0.9, 2.549), (-1.8, 0.9, 2.9), (0.7, 0.9, 2.9), (0.7, 0.9, 2.2), (0.7, 2.1, 2.9), (-0.6, 2.1, 2.9), (-1.8, 3.4, 2.9), (-1.8, 2.1, 2.9), (-0.6, 3.4, 2.9), (0.7, 3.4, 2.9), (0.7, 0.7, 0.7), (0.7, 0.5, 0.7), (-0.8, 0.7, 0.7), (-0.8, 0.5, 0.7), (-0.8, 0.7, -0.1), (-0.8, 0.5, 4.47e-08), (0.7, 0.5, 4.47e-08), (-0.6, 0.7, 0.7), (-0.6, 0.5, 0.7), (-0.6, 0.5, 0.0), (-0.8, 2.35, -0.3), (-0.6, 2.35, -0.3), (-0.8, 2.35, -1.2), (0.7, 3.8, 3.2), (-2.2, 3.4, 1.7), (-1.8, 3.4, 1.7), (-2.2, 3.4, 2.8), (-1.8, 3.4, 2.3), (-2.2, 3.4, 0.3), (-1.8, 3.4, 0.3), (-2.2, 0.95, 0.3), (-1.8, 0.95, 0.3), (-1.8, 3.4, -0.8), (-1.8, 0.95, -0.3), (0.7, 3.4, -0.5), (0.7, 3.4, 1.933), (0.7, 3.4, 0.9667), (-0.8, 3.4, -0.5), (-0.6, 3.4, 1.95), (0.7, 2.35, -0.5), (0.9, 3.2, 0.9), (0.7, 0.7, 0.5), (-0.8, 3.4, -0.3), (-0.6, 3.4, -0.3), (-0.8, 3.4, -1.2), (-0.6, 0.7, 0.5), (-0.6, 2.35, -0.5), (0.5, -5.0, 0.18), (0.5, -4.2, 0.18), (0.5, -4.955, 0.5342), (0.5, -4.6, 0.5812), (0.5, -5.0, -0.7), (0.5, -4.2, -0.7), (0.5, -4.1, 0.18), (0.5, -4.1, -0.7), (0.5, -5.1, 0.18), (0.5, -5.1, -0.7), (0.5, -4.6, 0.6812), (0.5, -4.316, 0.4635), (0.5, -4.245, 0.5342), (0.5, -4.884, 0.4635), (-1.8, 3.25, -0.32), (-1.8, 2.45, -0.32), (-1.8, 3.205, 0.03424), (-1.8, 2.85, 0.08117), (-1.8, 3.25, -1.2), (-1.8, 2.45, -1.2), (-1.8, 2.35, -0.32), (-1.8, 2.35, -1.2), (-1.8, 3.35, -0.32), (-1.8, 3.35, -1.2), (-1.8, 2.85, 0.1812), (-1.8, 2.566, -0.03647), (-1.8, 2.495, 0.03424), (-1.8, 3.134, -0.03647), (-1.8, 2.2, 0.3), (-2.2, 2.2, 0.3), (-1.8, 2.85, 0.3), (-2.2, 2.85, 0.3), (-1.8, 3.4, -0.1), (-1.8, 3.4, -1.2), (-0.8, 3.4, -1.2), (-2.2, 3.25, -0.52), (-2.2, 2.45, -0.52), (-2.2, 2.85, -0.1188), (-2.2, 3.25, -1.4), (-2.2, 2.45, -1.4), (-2.2, 2.566, -0.2365), (-2.2, 3.134, -0.2365), (0.7, 1.8, 0.9), (0.7, 1.8, 1.4), (0.7, 3.2, 0.9), (0.7, 3.2, 1.4), (0.9, 1.8, 0.9), (0.9, 1.8, 1.4), (0.9, 3.2, 1.4), (-2.3, 3.25, -0.52), (-2.3, 2.45, -0.52), (-2.3, 2.85, -0.1188), (-2.3, 3.25, -1.4), (-2.3, 2.45, -1.4), (-2.3, 2.566, -0.2365), (-2.3, 3.134, -0.2365), (-3.1, 3.25, -0.52), (-2.3, 2.45, -0.52), (-2.7, 2.85, -0.1188), (-3.1, 3.25, -1.4), (-2.3, 2.45, -1.4), (-2.415, 2.566, -0.2365), (-2.984, 3.134, -0.2365), (-2.2, 3.8, 3.2), (-2.2, 3.8, 2.8), (-1.8, 0.9, 3.2), (-5.0, -3.5, 0.2), (-5.0, -3.5, -0.1), (-4.9, -3.6, -2.235e-08), (-5.0, -3.6, -2.235e-08), (-4.9, -3.7, -0.1), (-5.0, -3.7, -0.1), (-4.9, -3.9, -0.2), (-5.0, -3.9, -0.2), (-4.9, -4.6, -0.2), (-5.0, -4.6, -0.2), (-4.9, -4.66, -0.5), (-5.0, -4.66, -0.5), (-4.9, -5.1, -0.5), (-5.0, -5.0, -0.5), (-5.8, -5.1, -0.5), (-5.7, -5.0, -0.5), (-5.8, -4.66, -0.5), (-5.7, -4.66, -0.5), (-5.8, -4.6, -0.2), (-5.7, -4.6, -0.2), (-5.8, -3.9, -0.2), (-5.7, -3.9, -0.2), (-5.8, -3.7, -0.1), (-5.7, -3.7, -0.1), (-5.8, -3.6, -2.98e-08), (-5.7, -3.6, -2.98e-08), (-5.8, -3.5, 0.2), (-5.7, -3.5, 0.2), (-5.7, -3.2, 0.2), (-5.7, -3.5, -0.1), (-5.7, -3.2, -0.1), (-4.9, -3.5, -0.7), (-4.9, -3.6, -0.9), (-4.9, -3.7, -1.0), (-4.9, -3.9, -1.1), (-4.9, -4.6, -1.1), (-4.9, -4.66, -1.4), (-4.9, -5.1, -1.4), (-5.8, -5.1, -1.4), (-5.8, -4.66, -1.4), (-5.8, -4.6, -1.1), (-5.8, -3.9, -1.1), (-5.8, -3.7, -1.0), (-5.8, -3.6, -0.9), (-5.8, -3.5, -0.7), (-5.0, -3.5, -0.1), (-5.0, -3.6, -0.3), (-5.0, -3.7, -0.4), (-5.0, -3.9, -0.8), (-5.0, -4.6, -0.8), (-5.0, -4.66, -0.8), (-5.0, -5.0, -0.8), (-5.7, -5.0, -0.8), (-5.7, -4.66, -0.8), (-5.7, -4.6, -0.8), (-5.7, -3.9, -0.8), (-5.7, -3.7, -0.4), (-5.7, -3.6, -0.3), (-5.7, -3.5, -0.1), (-7.8, -3.5, 0.2), (-7.8, -3.2, 0.2), (-7.8, -3.2, -0.1), (-7.8, -3.5, -0.7)], [(96, 93)], [(1, 3, 10, 17), (18, 19, 7, 6), (20, 21, 1, 0), (3, 2, 9, 10), (19, 3, 1, 21), (0, 1, 17, 8), (15, 16, 13, 14), (17, 15, 14, 12), (8, 17, 12, 11), (17, 10, 15), (10, 9, 16, 15), (7, 19, 21, 5), (4, 5, 21, 20), (2, 3, 19, 18), (26, 28, 23, 25), (28, 29, 22, 23), (33, 80, 79, 27), (34, 31, 28, 26), (32, 34, 35, 37), (32, 39, 30, 31), (72, 27, 79), (39, 32, 37, 38), (34, 80, 35), (34, 32, 31), (31, 30, 29, 28), (5, 4, 40, 41), (7, 5, 41, 43), (6, 7, 43, 42), (14, 13, 46, 47), (12, 14, 47, 45), (11, 12, 45, 44), (37, 35, 48, 50), (35, 36, 49, 48), (38, 37, 50, 51), (53, 52, 54, 55), (57, 59, 63, 61), (53, 55, 59, 57), (52, 53, 57, 56), (54, 58, 59, 55), (61, 63, 62, 60), (59, 58, 62, 63), (56, 57, 61, 60), (26, 25, 79), (69, 65, 70, 71), (64, 68, 73, 72), (67, 77, 66, 74), (77, 64, 72, 66), (70, 65, 75, 76), (74, 76, 75, 67), (79, 80, 34, 26), (72, 73, 27), (70, 78, 24), (72, 79, 66), (35, 80, 33, 36), (71, 70, 24), (70, 76, 78), (78, 76, 25), (76, 74, 25), (79, 25, 66), (66, 25, 74), (77, 67, 83, 87), (64, 77, 87, 81), (65, 69, 85, 82), (75, 65, 82, 86), (67, 75, 86, 83), (68, 64, 81, 84), (23, 22, 88, 89), (78, 25, 91, 92), (24, 78, 92, 90), (25, 23, 89, 91), (101, 105, 100), (114, 118, 119, 115), (105, 109, 108, 106), (106, 108, 107, 112), (115, 119, 120, 116), (117, 121, 111, 103), (116, 120, 121, 117), (113, 140, 118, 114), (104, 110, 109, 105), (103, 111, 110, 104), (112, 100, 105, 106), (105, 101, 104), (103, 104, 101), (103, 101, 102), (102, 122, 103), (103, 122, 117), (122, 123, 117), (117, 123, 116), (113, 125, 126, 140), (127, 129, 130, 128), (113, 157, 156, 125), (131, 133, 134, 132), (140, 126, 134, 133), (123, 160, 116), (159, 116, 160), (116, 159, 115), (115, 159, 114), (159, 158, 114), (114, 158, 113), (113, 158, 157), (145, 178, 146, 137), (137, 146, 147, 138), (143, 151, 152, 144), (141, 149, 150, 142), (138, 147, 148, 139), (139, 148, 140, 133), (144, 152, 178, 145), (142, 150, 151, 143), (133, 131, 139), (135, 139, 131), (139, 135, 138), (135, 136, 138), (138, 136, 137), (136, 124, 153), (136, 153, 137), (137, 153, 145), (144, 145, 154), (153, 154, 145), (157, 158, 163, 162), (156, 157, 162, 161), (158, 159, 164, 163), (159, 160, 165, 164), (136, 164, 165, 124), (136, 135, 163, 164), (135, 131, 162, 163), (131, 132, 161, 162), (128, 130, 167, 166), (166, 167, 169, 168), (129, 127, 168, 169), (128, 166, 127), (168, 127, 166), (140, 148, 170), (170, 118, 140), (170, 148, 171), (170, 171, 118), (119, 118, 171), (148, 147, 171), (171, 147, 172), (171, 172, 119), (120, 119, 172), (147, 146, 172), (120, 172, 121), (146, 178, 172), (111, 121, 173), (110, 111, 173), (109, 110, 173), (173, 174, 109), (108, 109, 174), (107, 108, 174), (172, 178, 121), (178, 176, 121), (173, 121, 176), (176, 175, 173), (178, 177, 176), (177, 179, 176), (175, 176, 179), (179, 180, 175), (112, 107, 181, 182), (189, 188, 183, 184), (184, 183, 185, 186), (189, 184, 186, 190), (182, 189, 190, 187), (182, 181, 188, 189), (183, 188, 192, 191), (185, 183, 191, 193), (155, 143, 144), (155, 144, 154), (196, 149, 141, 195), (195, 141, 197), (142, 197, 141), (143, 197, 142), (155, 197, 143), (196, 198, 149), (150, 149, 198), (151, 150, 198), (198, 177, 151), (151, 177, 152), (177, 178, 152), (196, 195, 199, 200), (246, 247, 201, 202), (239, 238, 204), (196, 209, 198), (198, 209, 177), (209, 179, 177), (196, 200, 209), (208, 250, 203), (209, 200, 208), (205, 207, 208), (208, 207, 209), (207, 206, 209), (209, 206, 179), (206, 180, 179), (205, 210, 207), (175, 206, 263), (261, 174, 175), (174, 261, 107), (206, 175, 180), (212, 181, 210), (175, 263, 261), (261, 260, 107), (260, 210, 181), (181, 107, 260), (174, 173, 175), (212, 216, 181), (181, 216, 188), (193, 191, 213, 215), (191, 192, 214, 213), (214, 192, 217, 208), (192, 188, 216, 217), (212, 210, 217, 216), (210, 205, 208, 217), (229, 219, 223, 222, 218, 231, 221), (223, 219, 224, 225), (218, 222, 227, 226), (221, 231, 220, 228), (231, 218, 226, 220), (224, 219, 229, 230), (228, 230, 229, 221), (237, 233, 238, 239), (232, 236, 241, 240), (235, 245, 234, 242), (245, 232, 240, 234), (238, 233, 243, 244), (242, 244, 243, 235), (204, 238, 202), (244, 246, 238), (248, 249, 247, 246), (238, 246, 202), (200, 199, 249, 248), (244, 242, 248), (246, 244, 248), (242, 234, 248), (248, 234, 200), (250, 208, 200), (200, 234, 250), (234, 240, 250), (208, 203, 251, 252), (250, 240, 203), (251, 203, 241), (241, 203, 240), (245, 235, 255, 259), (232, 245, 259, 253), (233, 237, 257, 254), (243, 233, 254, 258), (235, 243, 258, 255), (236, 232, 253, 256), (261, 263, 266, 265), (263, 207, 262), (207, 210, 262), (260, 262, 210), (206, 207, 263), (264, 265, 266, 211), (262, 260, 264, 211), (263, 262, 211, 266), (260, 261, 265, 264), (259, 273, 267, 253), (254, 268, 272, 258), (253, 267, 270, 256), (258, 272, 269, 255), (257, 271, 268, 254), (255, 269, 273, 259), (272, 279, 276, 269), (271, 278, 275, 268), (269, 276, 280, 273), (273, 280, 274, 267), (268, 275, 279, 272), (267, 274, 277, 270), (97, 277, 274, 94), (98, 94, 274, 280), (95, 98, 280, 276), (99, 95, 276, 279), (93, 99, 279, 275), (84, 81, 275, 278), (87, 99, 93, 81), (83, 95, 99, 87), (86, 98, 95, 83), (82, 94, 98, 86), (85, 97, 94, 82), (197, 155, 281, 282), (194, 281, 155), (160, 123, 283), (153, 124, 283), (165, 160, 283), (165, 283, 124), (155, 154, 194), (154, 153, 194), (153, 283, 194), (283, 123, 194), (123, 122, 194), (122, 102, 194), (89, 88, 285, 284), (89, 284, 91), (91, 284, 287, 286), (286, 287, 289, 288), (288, 289, 291, 290), (290, 291, 293, 292), (292, 293, 295, 294), (294, 295, 297, 296), (296, 297, 299, 298), (298, 299, 301, 300), (300, 301, 303, 302), (302, 303, 305, 304), (304, 305, 307, 306), (306, 307, 309, 308), (308, 309, 311, 310), (311, 312, 310), (312, 311, 313, 314), (298, 300, 323, 322), (91, 286, 316, 315), (308, 310, 328, 327), (294, 296, 321, 320), (304, 306, 326, 325), (290, 292, 319, 318), (300, 302, 324, 323), (286, 288, 317, 316), (296, 298, 322, 321), (306, 308, 327, 326), (292, 294, 320, 319), (302, 304, 325, 324), (288, 290, 318, 317), (291, 289, 331, 332), (307, 305, 339, 340), (287, 284, 329, 330), (297, 295, 334, 335), (303, 301, 337, 338), (293, 291, 332, 333), (299, 297, 335, 336), (309, 307, 340, 341), (289, 287, 330, 331), (305, 303, 338, 339), (295, 293, 333, 334), (301, 299, 336, 337), (311, 309, 341, 342), (328, 310, 343, 346), (312, 314, 345, 344), (310, 312, 344, 343)])
me_plane_002.use_remesh_preserve_volume = False
me_plane_002.use_remesh_preserve_attributes = False
me_plane_002.use_mirror_vertex_groups = False
me_plane_002.update()
me_plane = bpy.data.meshes.new('Plane')
me_plane.from_pydata([(-0.3, 0.5, 0.0), (-0.3, -0.5, 0.0), (-0.3, 0.5, 0.1), (-0.3, -0.5, 0.1), (0.0, 0.5, 0.1), (0.0, -0.5, 0.1), (0.0, 0.5, 0.2), (0.0, -0.5, 0.2), (0.3, 0.5, 0.2), (0.3, -0.5, 0.2), (0.3, 0.5, 0.3), (0.3, -0.5, 0.3), (-1.8, 0.5, 0.0), (-1.8, -0.5, 0.0), (-2.2, -2.1, 0.0), (-2.2, -1.1, 0.0), (-1.8, -1.1, 0.0), (-1.8, -2.1, 0.0), (-2.2, 0.5, 0.0), (-2.2, -0.5, 0.0), (-1.05, -2.1, -0.6), (-1.05, -1.1, -0.6), (-1.05, -2.1, -0.5), (-1.05, -1.1, -0.5), (-1.2, -2.1, -0.5), (-1.2, -1.1, -0.5), (-1.2, -2.1, -0.4), (-1.2, -1.1, -0.4), (-1.35, -2.1, -0.4), (-1.35, -1.1, -0.4), (-1.35, -2.1, -0.3), (-1.35, -1.1, -0.3), (-1.5, -2.1, -0.3), (-1.5, -1.1, -0.3), (-0.9, -2.1, -0.6), (-0.9, -1.1, -0.6), (-0.9, -2.1, -0.7), (-0.9, -1.1, -0.7), (-0.75, -2.1, -0.7), (-0.75, -1.1, -0.7), (-0.75, -1.1, -0.8), (-0.75, -2.1, -0.8), (-1.5, -1.1, -0.2), (-1.5, -2.1, -0.2), (-1.65, -1.1, -0.2), (-1.65, -2.1, -0.2), (-1.65, -1.1, -0.1), (-1.65, -2.1, -0.1), (-1.8, -1.1, -0.1), (-1.8, -2.1, -0.1), (-0.6, -2.1, -0.8), (-0.6, -1.1, -0.8), (-0.6, -1.1, -0.9), (-0.6, -2.1, -0.9), (-0.45, -2.1, -0.9), (-0.45, -1.1, -0.9), (-0.45, -2.1, -1.0), (-0.45, -1.1, -1.0), (0.7, 0.5, 0.3), (0.7, -0.5, 0.3), (-0.3, -2.1, -1.0), (-0.3, -1.1, -1.0), (-0.3, -2.1, -1.1), (-0.3, -1.1, -1.1), (-0.1, -2.1, -1.1), (-0.1, -1.1, -1.1), (0.5, -3.2, 1.081), (-2.2, -3.2, 0.0), (-1.8, -3.2, 0.0), (-1.8, 1.9, -0.8), (-0.8, 1.75, -0.8), (-1.8, 1.75, -0.8), (-1.8, 1.75, -0.7), (-0.8, 0.5, 0.0), (-0.8, 1.75, -0.7), (-1.8, 1.6, -0.7), (-0.8, 1.6, -0.7), (-1.8, 1.6, -0.6), (-0.8, 1.6, -0.6), (-0.8, 1.9, -0.8), (-0.8, 0.7, -0.1), (-1.8, 1.0, -0.3), (-0.8, 1.0, -0.3), (-1.8, 1.15, -0.3), (-1.8, 0.7, -0.1), (-0.8, 0.85, -0.1), (-1.8, 0.85, -0.1), (-0.8, 1.15, -0.3), (-1.8, 1.15, -0.4), (-0.8, 1.15, -0.4), (-1.8, 1.3, -0.4), (-0.8, 0.85, -0.2), (-0.8, 1.3, -0.4), (-1.8, 1.3, -0.5), (-0.8, 1.3, -0.5), (-1.8, 1.45, -0.5), (-0.8, 1.45, -0.5), (-1.8, 0.85, -0.2), (-1.8, 1.45, -0.6), (-0.8, 1.45, -0.6), (-0.8, 0.7, 0.0), (-1.8, 0.7, 0.0), (-0.8, 1.0, -0.2), (-1.8, 1.0, -0.2), (-1.8, 1.9, -0.9), (-0.8, 1.9, -0.9), (-0.8, 2.05, -0.9), (-1.8, 2.05, -0.9), (-0.8, 2.05, -1.0), (-1.8, 2.05, -1.0), (-0.8, 2.2, -1.0), (-1.8, 2.2, -1.0), (-0.8, 2.2, -1.1), (-1.8, 2.2, -1.1), (-0.8, 2.35, -1.1), (-1.8, 2.35, -1.1), (-4.0, -1.1, 0.0), (-5.7, -3.2, 0.0), (-0.1, -2.1, -1.2), (-0.1, -1.1, -1.2), (0.05, -2.1, -1.2), (0.05, -1.1, -1.2), (0.05, -2.1, -1.3), (0.05, -1.1, -1.3), (0.7, -2.1, -1.3), (0.7, -1.1, -1.3), (-0.8, -0.5, 0.0), (-4.0, 0.2, 0.0), (-4.0, -3.2, 0.0), (-1.8, 3.35, -1.2), (-1.8, 2.35, -1.2), (-0.8, 3.35, -1.2), (-0.8, 2.35, -1.2), (-2.0, 3.35, -1.2), (-2.0, 2.35, -1.2), (-2.0, 3.35, -1.3), (-2.0, 2.35, -1.3), (-2.2, 3.35, -1.3), (-2.2, 2.35, -1.3), (-2.2, 3.35, -1.4), (-2.2, 2.35, -1.5), (-3.2, 2.35, -1.4), (-2.2, 2.35, -1.4), (-3.2, 3.35, -1.4), (-3.2, 2.35, -1.5), (-2.2, 2.2, -1.5), (-3.2, 2.2, -1.5), (-2.2, 2.2, -1.6), (-3.2, 2.2, -1.6), (-2.2, 1.0, -2.3), (-3.2, 1.15, -2.3), (-2.2, 1.15, -2.3), (-2.2, 1.15, -2.2), (-3.2, 1.15, -2.2), (-2.2, 1.3, -2.2), (-3.2, 1.3, -2.2), (-2.2, 1.3, -2.1), (-3.2, 1.3, -2.1), (-3.2, 1.0, -2.3), (-2.2, 1.9, -1.8), (-3.2, 1.9, -1.8), (-2.2, 1.75, -1.8), (-3.2, 2.05, -1.6), (-2.2, 2.05, -1.6), (-3.2, 1.75, -1.8), (-2.2, 1.75, -1.9), (-3.2, 1.75, -1.9), (-2.2, 1.6, -1.9), (-3.2, 2.05, -1.7), (-3.2, 1.6, -1.9), (-2.2, 1.6, -2.0), (-3.2, 1.6, -2.0), (-2.2, 1.45, -2.0), (-3.2, 1.45, -2.0), (-2.2, 2.05, -1.7), (-2.2, 1.45, -2.1), (-3.2, 1.45, -2.1), (-3.2, 1.9, -1.7), (-2.2, 1.9, -1.7), (-2.2, 1.0, -2.4), (-3.2, 1.0, -2.4), (-3.2, 0.85, -2.4), (-2.2, 0.85, -2.4), (-3.2, 0.85, -2.5), (-2.2, 0.85, -2.5), (-3.2, 0.7, -2.5), (-2.2, 0.7, -2.5), (-3.2, 0.7, -2.6), (-2.2, 0.7, -2.6), (-3.2, 0.55, -2.6), (-2.2, 0.55, -2.6), (-2.2, 0.1, -3.0), (-3.2, 0.1, -3.0), (-2.2, 0.1, -2.9), (-3.2, 0.1, -2.9), (-2.2, 0.55, -2.7), (-3.2, 0.55, -2.7), (-2.2, 0.4, -2.7), (-3.2, 0.4, -2.7), (-2.2, 0.4, -2.8), (-3.2, 0.4, -2.8), (-2.2, 0.25, -2.8), (-3.2, 0.25, -2.8), (-2.2, 0.25, -2.9), (-3.2, 0.25, -2.9), (-3.2, -3.5, -3.0), (-2.2, -3.5, -3.0), (-1.8, 3.45, -1.2), (-0.8, 3.45, -1.2), (-4.0, 0.7, 0.0), (-2.2, 0.7, 0.0), (-4.0, 0.7, 0.1), (-2.2, 0.7, 0.1), (-4.0, 0.8, 0.1), (-2.2, 0.8, 0.1), (-4.0, 0.8, 0.2), (-2.2, 0.8, 0.2), (-2.2, 1.8, 1.2), (-4.0, 1.8, 1.2), (-4.0, 0.9, 0.2), (-2.2, 0.9, 0.2), (-4.0, 0.9, 0.3), (-2.2, 0.9, 0.3), (-4.0, 1.0, 0.3), (-2.2, 1.0, 0.3), (-4.0, 1.0, 0.4), (-2.2, 1.0, 0.4), (-4.0, 1.1, 0.4), (-2.2, 1.1, 0.4), (-2.2, 1.8, 1.1), (-4.0, 1.8, 1.1), (-4.0, 1.1, 0.5), (-2.2, 1.1, 0.5), (-4.0, 1.2, 0.5), (-2.2, 1.2, 0.5), (-4.0, 1.2, 0.6), (-2.2, 1.2, 0.6), (-2.2, 1.7, 1.1), (-2.2, 1.3, 0.6), (-4.0, 1.3, 0.6), (-4.0, 1.7, 1.1), (-4.0, 1.3, 0.7), (-2.2, 1.3, 0.7), (-4.0, 1.4, 0.7), (-2.2, 1.4, 0.7), (-4.0, 1.4, 0.8), (-2.2, 1.4, 0.8), (-4.0, 1.5, 0.8), (-2.2, 1.5, 0.8), (-4.0, 1.5, 0.9), (-2.2, 1.5, 0.9), (-4.0, 1.6, 0.9), (-2.2, 1.6, 0.9), (-4.0, 1.6, 1.0), (-2.2, 1.6, 1.0), (-4.0, 1.7, 1.0), (-2.2, 1.7, 1.0), (-4.0, 1.9, 1.2), (-2.2, 1.9, 1.2), (-4.0, 1.9, 1.3), (-2.2, 1.9, 1.3), (-4.0, 2.0, 1.3), (-2.2, 2.0, 1.3), (-4.0, 2.0, 1.4), (-2.2, 2.0, 1.4), (-4.0, 2.1, 1.4), (-2.2, 2.1, 1.4), (-4.0, 2.1, 1.5), (-2.2, 2.1, 1.5), (-4.0, 2.2, 1.5), (-2.2, 2.2, 1.5), (-4.0, 2.2, 1.6), (-2.2, 2.2, 1.6), (-2.2, 2.3, 1.6), (-4.0, 2.3, 1.6), (-4.0, 2.3, 1.7), (-2.2, 2.3, 1.7), (-4.0, 2.4, 1.7), (-2.2, 2.4, 1.7), (-4.0, 2.4, 1.8), (-2.2, 2.4, 1.8), (-4.0, 2.5, 1.8), (-2.2, 2.5, 1.8), (-4.0, 2.5, 1.9), (-2.2, 2.5, 1.9), (-4.0, 2.6, 1.9), (-2.2, 2.6, 1.9), (-4.0, 2.6, 2.0), (-2.2, 2.6, 2.0), (-2.2, 2.8, 2.2), (-4.0, 2.8, 2.2), (-2.2, 2.8, 2.1), (-4.0, 2.8, 2.1), (-2.2, 2.7, 2.1), (-4.0, 2.7, 2.1), (-2.2, 2.7, 2.0), (-4.0, 2.7, 2.0), (-4.0, 2.9, 2.2), (-2.2, 2.9, 2.2), (-4.0, 2.9, 2.3), (-2.2, 2.9, 2.3), (-4.0, 3.0, 2.3), (-2.2, 3.0, 2.3), (-4.0, 3.0, 2.4), (-2.2, 3.0, 2.4), (-4.0, 3.1, 2.4), (-2.2, 3.1, 2.4), (-4.0, 3.1, 2.5), (-2.2, 3.1, 2.5), (-4.0, 3.2, 2.5), (-2.2, 3.2, 2.5), (-4.0, 3.2, 2.6), (-2.2, 3.2, 2.6), (-2.2, 3.3, 2.6), (-4.0, 3.3, 2.6), (-4.0, 3.3, 2.7), (-2.2, 3.3, 2.7), (-4.0, 3.4, 2.7), (-2.2, 3.4, 2.7), (-4.0, 3.4, 2.8), (-2.2, 3.4, 2.8), (-2.2, 3.8, 2.8), (-4.0, 3.8, 2.8), (-2.2, 0.7, 0.0), (-4.0, 0.7, 0.0), (-2.2, 3.4, 0.3), (-2.2, 3.4, 2.7), (-2.2, 1.0, 0.3), (-4.3, -1.1, 0.0), (-7.0, 0.2, 0.0), (-4.3, 0.2, 0.0), (-7.0, -1.1, 0.0), (-5.0, -3.2, 0.0), (2.4, -2.7, 0.8), (2.4, -3.7, 0.8), (3.5, -3.7, 0.8), (2.4, -3.7, 0.8), (3.5, -2.7, 0.8), (3.5, -3.7, 0.9), (3.5, -2.7, 0.9), (3.65, -3.7, 0.9), (3.65, -2.7, 0.9), (3.65, -3.7, 1.0), (3.65, -2.7, 1.0), (3.8, -3.7, 1.0), (3.8, -2.7, 1.0), (3.8, -3.7, 1.1), (3.8, -2.7, 1.1), (3.95, -3.7, 1.1), (3.95, -2.7, 1.1), (3.95, -3.7, 1.2), (3.95, -2.7, 1.2), (4.1, -3.7, 1.2), (4.1, -2.7, 1.2), (2.4, -2.7, -1.3), (2.4, -3.7, -1.3), (3.5, -3.7, -1.3), (2.4, -3.7, -1.3), (4.1, -3.7, 1.2), (3.5, -3.7, 0.8), (4.1, -3.7, -1.3), (3.5, -3.7, -1.3), (-3.2, -8.0, -3.0), (-2.2, -8.0, -3.0), (-7.0, 0.2, -0.2), (-4.3, 0.2, -0.2), (-8.0, -3.2, 0.0), (-8.0, 0.2, 0.0), (-8.0, -1.1, 0.0), (-8.0, 0.2, -0.2), (-8.5, -3.2, 0.0), (-8.5, 0.2, 0.0), (-8.5, -1.1, 0.0), (-8.5, 0.2, -0.2), (-7.0, 0.4, -0.2), (-8.0, 0.4, -0.2), (-8.0, 0.2, 0.0), (-8.0, 0.3, 0.0), (-8.0, 0.3, -0.1), (-8.0, 0.4, -0.1), (-8.0, 0.4, -0.2), (-7.0, 0.2, 0.0), (-7.0, 0.3, 0.0), (-7.0, 0.3, -0.1), (-7.0, 0.4, -0.1), (-7.0, 0.4, -0.2), (-7.0, 2.5, -0.2), (-4.3, 2.5, -0.2), (-8.0, 2.5, -0.2), (-8.5, 2.5, -0.2), (-2.2, 5.1, 2.8), (-4.0, 5.1, 2.8), (0.7, 3.8, 2.8), (0.7, 5.1, 2.8), (-4.3, 3.4, 2.8), (-4.3, 3.8, 2.8), (-4.3, 5.1, 2.8), (-7.0, 3.4, 2.8), (-7.0, 3.8, 2.8), (-7.0, 5.1, 2.8), (-4.3, 3.2, 2.8), (-7.0, 3.2, 2.8), (-8.0, 3.4, 2.8), (-8.0, 3.8, 2.8), (-8.0, 5.1, 2.8), (-8.0, 3.2, 2.8), (-8.5, 3.4, 2.8), (-8.5, 3.8, 2.8), (-8.5, 5.1, 2.8), (-8.5, 3.2, 2.8), (-7.0, 2.8, 2.8), (-8.0, 2.8, 2.8), (-5.7, -3.4, 0.0), (-5.0, -3.4, 0.0), (-5.7, -3.4, -0.1), (-5.0, -3.4, -0.1), (-5.7, -3.55, -0.1), (-5.0, -3.55, -0.1), (-5.7, -3.55, -0.2), (-5.0, -3.55, -0.2), (-5.7, -3.7, -0.2), (-5.0, -3.7, -0.2), (-5.7, -3.7, -0.3), (-5.0, -3.7, -0.3), (-5.7, -3.85, -0.3), (-5.0, -3.85, -0.3), (-5.7, -3.85, -0.4), (-5.0, -3.85, -0.4), (-5.7, -4.0, -0.4), (-5.0, -4.0, -0.4), (-5.7, -4.0, -0.5), (-5.0, -4.0, -0.5), (-5.7, -4.15, -0.5), (-5.0, -4.15, -0.5), (-5.7, -4.15, -0.6), (-5.0, -4.15, -0.6), (-5.7, -4.3, -0.6), (-5.0, -4.3, -0.6), (-5.7, -4.3, -0.7), (-5.0, -4.3, -0.7), (-5.7, -5.0, -0.7), (-5.0, -5.0, -0.7)], [], [(0, 1, 3, 2), (2, 3, 5, 4), (4, 5, 7, 6), (6, 7, 9, 8), (8, 9, 11, 10), (10, 11, 59, 58), (126, 73, 12, 13), (17, 16, 15, 14), (13, 12, 18, 19), (15, 16, 13, 19), (17, 49, 48, 16), (20, 21, 23, 22), (22, 23, 25, 24), (24, 25, 27, 26), (26, 27, 29, 28), (28, 29, 31, 30), (30, 31, 33, 32), (21, 20, 34, 35), (35, 34, 36, 37), (37, 36, 38, 39), (39, 38, 41, 40), (40, 41, 50, 51), (33, 42, 43, 32), (43, 42, 44, 45), (45, 44, 46, 47), (47, 46, 48, 49), (51, 50, 53, 52), (52, 53, 54, 55), (55, 54, 56, 57), (57, 56, 60, 61), (61, 60, 62, 63), (63, 62, 64, 65), (17, 14, 67, 68), (71, 70, 79, 69), (75, 76, 74, 72), (98, 99, 78, 77), (72, 74, 70, 71), (87, 83, 81, 82), (77, 78, 76, 75), (92, 90, 88, 89), (89, 88, 83, 87), (99, 98, 95, 96), (94, 93, 90, 92), (100, 80, 84, 101), (96, 95, 93, 94), (81, 103, 102, 82), (102, 103, 97, 91), (91, 97, 86, 85), (85, 86, 84, 80), (69, 79, 105, 104), (104, 105, 106, 107), (107, 106, 108, 109), (109, 108, 110, 111), (111, 110, 112, 113), (113, 112, 114, 115), (100, 101, 12, 73), (65, 64, 118, 119), (119, 118, 120, 121), (121, 120, 122, 123), (123, 122, 124, 125), (1, 0, 73, 126), (14, 15, 116), (15, 19, 116), (19, 18, 127, 116), (67, 14, 116, 128), (129, 130, 132, 131), (114, 132, 130, 115), (130, 129, 133, 134), (134, 133, 135, 136), (136, 135, 137, 138), (138, 137, 139, 142), (141, 142, 139, 143), (142, 141, 144, 140), (140, 144, 146, 145), (145, 146, 148, 147), (151, 150, 158, 149), (154, 155, 153, 152), (175, 176, 157, 156), (152, 153, 150, 151), (164, 161, 159, 160), (156, 157, 155, 154), (169, 167, 165, 166), (166, 165, 161, 164), (176, 175, 172, 173), (171, 170, 167, 169), (173, 172, 170, 171), (159, 178, 177, 160), (177, 178, 174, 168), (168, 174, 163, 162), (162, 163, 147, 148), (149, 158, 180, 179), (179, 180, 181, 182), (182, 181, 183, 184), (184, 183, 185, 186), (186, 185, 187, 188), (188, 187, 189, 190), (189, 196, 195, 190), (191, 192, 205, 206), (203, 204, 194, 193), (193, 194, 192, 191), (198, 197, 195, 196), (204, 203, 201, 202), (200, 199, 197, 198), (202, 201, 199, 200), (129, 131, 208, 207), (209, 210, 212, 211), (211, 212, 214, 213), (213, 214, 216, 215), (215, 216, 220, 219), (219, 220, 222, 221), (221, 222, 224, 223), (223, 224, 226, 225), (225, 226, 228, 227), (227, 228, 232, 231), (231, 232, 234, 233), (233, 234, 236, 235), (235, 236, 238, 239), (239, 238, 242, 241), (241, 242, 244, 243), (243, 244, 246, 245), (245, 246, 248, 247), (247, 248, 250, 249), (249, 250, 252, 251), (251, 252, 254, 253), (253, 254, 256, 255), (255, 256, 237, 240), (240, 237, 229, 230), (230, 229, 217, 218), (218, 217, 258, 257), (257, 258, 260, 259), (259, 260, 262, 261), (261, 262, 264, 263), (263, 264, 266, 265), (265, 266, 268, 267), (267, 268, 270, 269), (269, 270, 272, 271), (271, 272, 273, 274), (274, 273, 276, 275), (275, 276, 278, 277), (277, 278, 280, 279), (279, 280, 282, 281), (281, 282, 284, 283), (283, 284, 286, 285), (285, 286, 288, 287), (287, 288, 295, 296), (296, 295, 293, 294), (294, 293, 291, 292), (292, 291, 289, 290), (290, 289, 298, 297), (297, 298, 300, 299), (299, 300, 302, 301), (301, 302, 304, 303), (303, 304, 306, 305), (305, 306, 308, 307), (307, 308, 310, 309), (309, 310, 312, 311), (311, 312, 313, 314), (314, 313, 316, 315), (315, 316, 318, 317), (317, 318, 320, 319), (319, 320, 321, 322), (127, 18, 323, 324), (212, 210, 214), (216, 214, 220), (222, 220, 224), (226, 224, 228), (232, 228, 234), (236, 234, 238), (242, 238, 244), (246, 244, 248), (250, 248, 252), (254, 252, 256), (237, 256, 229), (217, 229, 258), (260, 258, 262), (264, 262, 266), (268, 266, 270), (272, 270, 273), (276, 273, 278), (280, 278, 282), (284, 282, 286), (288, 286, 295), (293, 295, 291), (289, 291, 298), (300, 298, 302), (304, 302, 306), (308, 306, 310), (312, 310, 313), (316, 313, 318), (326, 327, 325), (332, 328, 331, 117), (328, 330, 329, 331), (116, 127, 330, 328), (128, 116, 328, 332), (334, 336, 335, 337, 333), (337, 335, 338, 339), (339, 338, 340, 341), (341, 340, 342, 343), (343, 342, 344, 345), (345, 344, 346, 347), (347, 346, 348, 349), (349, 348, 350, 351), (351, 350, 352, 353), (335, 336, 357, 356), (334, 333, 354, 355), (338, 335, 340), (342, 340, 344), (346, 344, 348), (350, 348, 352), (359, 360, 358), (360, 359, 361), (206, 205, 362, 363), (329, 330, 365, 364), (117, 331, 368, 366), (331, 329, 367, 368), (367, 369, 373, 371), (366, 368, 372, 370), (368, 367, 371, 372), (367, 375, 369), (329, 364, 374), (379, 380, 378), (377, 378, 376), (380, 379, 384, 385), (378, 377, 382, 383), (379, 378, 383, 384), (377, 376, 381, 382), (384, 383, 385), (382, 381, 383), (373, 369, 388, 389), (364, 365, 387, 386), (369, 364, 386, 388), (322, 321, 390, 391), (390, 321, 392, 393), (322, 391, 396, 395), (319, 322, 395, 394), (395, 396, 399, 398), (394, 395, 398, 397), (394, 397, 401, 400), (401, 397, 402, 405), (398, 399, 404, 403), (397, 398, 403, 402), (405, 402, 406, 409), (403, 404, 408, 407), (402, 403, 407, 406), (401, 405, 411, 410), (332, 117, 412, 413), (413, 412, 414, 415), (415, 414, 416, 417), (417, 416, 418, 419), (419, 418, 420, 421), (421, 420, 422, 423), (423, 422, 424, 425), (425, 424, 426, 427), (427, 426, 428, 429), (429, 428, 430, 431), (431, 430, 432, 433), (433, 432, 434, 435), (435, 434, 436, 437), (437, 436, 438, 439), (439, 438, 440, 441)])
me_plane.use_remesh_preserve_volume = False
me_plane.use_remesh_preserve_attributes = False
me_plane.use_mirror_vertex_groups = False
me_plane.update()
me_plane.normals_split_custom_set([tuple(v) for v in zip(*[iter([-1.0, 0.0, 0.0, -1.0, 0.0, 0.0, -1.0, 0.0, 0.0, -1.0, 0.0, 0.0, 0.0, 0.0, 1.0, 0.0, 0.0, 1.0, 0.0, 0.0, 1.0, 0.0, 0.0, 1.0, -1.0, 0.0, 0.0, -1.0, 0.0, 0.0, -1.0, 0.0, 0.0, -1.0, 0.0, 0.0, 0.0, 0.0, 1.0, 0.0, 0.0, 1.0, 0.0, 0.0, 1.0, 0.0, 0.0, 1.0, -1.0, 0.0, 0.0, -1.0, 0.0, 0.0, -1.0, 0.0, 0.0, -1.0, 0.0, 0.0, 0.0, 0.0, 1.0, 0.0, 0.0, 1.0, 0.0, 0.0, 1.0, 0.0, 0.0, 1.0, 0.0, 0.0, 1.0, 0.0, 0.0, 1.0, 0.0, 0.0, 1.0, 0.0, 0.0, 1.0, 0.0, 0.0, 1.0, 0.0, 0.0, 1.0, 0.0, 0.0, 1.0, 0.0, 0.0, 1.0, 0.0, 0.0, 1.0, 0.0, 0.0, 1.0, 0.0, 0.0, 1.0, 0.0, 0.0, 1.0, 0.0, 0.0, 1.0, 0.0, 0.0, 1.0, 0.0, 0.0, 1.0, 0.0, 0.0, 1.0, 1.0, 0.0, 0.0, 1.0, 0.0, 0.0, 1.0, 0.0, 0.0, 1.0, 0.0, 0.0, 1.0, 0.0, 0.0, 1.0, 0.0, 0.0, 1.0, 0.0, 0.0, 1.0, 0.0, 0.0, 0.0, 0.0, 1.0, 0.0, 0.0, 1.0, 0.0, 0.0, 1.0, 0.0, 0.0, 1.0, 1.0, 0.0, 0.0, 1.0, 0.0, 0.0, 1.0, 0.0, 0.0, 1.0, 0.0, 0.0, 0.0, 0.0, 1.0, 0.0, 0.0, 1.0, 0.0, 0.0, 1.0, 0.0, 0.0, 1.0, 1.0, 0.0, 0.0, 1.0, 0.0, 0.0, 1.0, 0.0, 0.0, 1.0, 0.0, 0.0, 0.0, 0.0, 1.0, 0.0, 0.0, 1.0, 0.0, 0.0, 1.0, 0.0, 0.0, 1.0, 0.0, 0.0, 1.0, 0.0, 0.0, 1.0, 0.0, 0.0, 1.0, 0.0, 0.0, 1.0, 1.0, 0.0, 0.0, 1.0, 0.0, 0.0, 1.0, 0.0, 0.0, 1.0, 0.0, 0.0, 0.0, 0.0, 1.0, 0.0, 0.0, 1.0, 0.0, 0.0, 1.0, 0.0, 0.0, 1.0, 1.0, 0.0, -5.96e-07, 1.0, 0.0, -5.96e-07, 1.0, 0.0, -5.96e-07, 1.0, 0.0, -5.96e-07, 0.0, 0.0, 1.0, 0.0, 0.0, 1.0, 0.0, 0.0, 1.0, 0.0, 0.0, 1.0, 1.0, 0.0, 0.0, 1.0, 0.0, 0.0, 1.0, 0.0, 0.0, 1.0, 0.0, 0.0, 0.0, 0.0, 1.0, 0.0, 0.0, 1.0, 0.0, 0.0, 1.0, 0.0, 0.0, 1.0, 1.0, 0.0, 0.0, 1.0, 0.0, 0.0, 1.0, 0.0, 0.0, 1.0, 0.0, 0.0, 0.0, 0.0, 1.0, 0.0, 0.0, 1.0, 0.0, 0.0, 1.0, 0.0, 0.0, 1.0, 1.0, 0.0, -2.98e-07, 1.0, 0.0, -2.98e-07, 1.0, 0.0, -2.98e-07, 1.0, 0.0, -2.98e-07, 0.0, 0.0, 1.0, 0.0, 0.0, 1.0, 0.0, 0.0, 1.0, 0.0, 0.0, 1.0, 1.0, 0.0, 0.0, 1.0, 0.0, 0.0, 1.0, 0.0, 0.0, 1.0, 0.0, 0.0, 0.0, 0.0, 1.0, 0.0, 0.0, 1.0, 0.0, 0.0, 1.0, 0.0, 0.0, 1.0, 1.0, 0.0, 0.0, 1.0, 0.0, 0.0, 1.0, 0.0, 0.0, 1.0, 0.0, 0.0, 0.0, 0.0, 1.0, 0.0, 0.0, 1.0, 0.0, 0.0, 1.0, 0.0, 0.0, 1.0, 0.0, 0.0, 1.0, 0.0, 0.0, 1.0, 0.0, 0.0, 1.0, 0.0, 0.0, 1.0, 0.0, 0.0, 1.0, 0.0, 0.0, 1.0, 0.0, 0.0, 1.0, 0.0, 0.0, 1.0, 0.0, 0.0, 1.0, 0.0, 0.0, 1.0, 0.0, 0.0, 1.0, 0.0, 0.0, 1.0, 0.0, 0.0, 1.0, 0.0, 0.0, 1.0, 0.0, 0.0, 1.0, 0.0, 0.0, 1.0, 0.0, 1.0, 0.0, 0.0, 1.0, 0.0, 0.0, 1.0, 0.0, 0.0, 1.0, 0.0, 0.0, 0.0, 1.0, 0.0, 0.0, 1.0, 0.0, 0.0, 1.0, 0.0, 0.0, 1.0, 0.0, 1.0, 0.0, 0.0, 1.0, 0.0, 0.0, 1.0, 0.0, 0.0, 1.0, 0.0, 0.0, 0.0, 1.0, 0.0, 0.0, 1.0, 0.0, 0.0, 1.0, 0.0, 0.0, 1.0, 0.0, 1.0, 0.0, 0.0, 1.0, 0.0, 0.0, 1.0, 0.0, 0.0, 1.0, 0.0, 0.0, 1.0, 0.0, 0.0, 1.0, 0.0, 0.0, 1.0, 0.0, 0.0, 1.0, 0.0, 0.0, 1.0, 0.0, 0.0, 1.0, 0.0, 0.0, 1.0, 0.0, 0.0, 1.0, 0.0, 0.0, 1.0, 0.0, 0.0, 1.0, 0.0, 0.0, 1.0, 0.0, 0.0, 1.0, 0.0, 0.0, 0.0, 1.0, 0.0, 0.0, 1.0, 0.0, 0.0, 1.0, 0.0, 0.0, 1.0, 0.0, 1.0, 0.0, 0.0, 1.0, 0.0, 0.0, 1.0, 0.0, 0.0, 1.0, 0.0, 0.0, 0.0, 1.0, 0.0, 0.0, 1.0, 0.0, 0.0, 1.0, 0.0, 0.0, 1.0, 0.0, 1.0, 0.0, 0.0, 1.0, 0.0, 0.0, 1.0, 0.0, 0.0, 1.0, 0.0, 0.0, 0.0, 1.0, 0.0, 0.0, 1.0, 0.0, 0.0, 1.0, 0.0, 0.0, 1.0, 0.0, 1.0, 0.0, 0.0, 1.0, 0.0, 0.0, 1.0, 0.0, 0.0, 1.0, 0.0, 0.0, 0.0, 1.0, 0.0, 0.0, 1.0, 0.0, 0.0, 1.0, 0.0, 0.0, 1.0, 0.0, 1.0, 0.0, 0.0, 1.0, 0.0, 0.0, 1.0, 0.0, 0.0, 1.0, 0.0, 0.0, 0.0, 1.0, 0.0, 0.0, 1.0, 0.0, 0.0, 1.0, 0.0, 0.0, 1.0, 0.0, 1.0, 0.0, 0.0, 1.0, 0.0, 0.0, 1.0, 0.0, 0.0, 1.0, 0.0, 0.0, 0.0, 1.0, 0.0, 0.0, 1.0, 0.0, 0.0, 1.0, 0.0, 0.0, 1.0, 0.0, 0.0, 1.0, 0.0, 0.0, 1.0, 0.0, 0.0, 1.0, 0.0, 0.0, 1.0, 1.0, 0.0, 0.0, 1.0, 0.0, 0.0, 1.0, 0.0, 0.0, 1.0, 0.0, 0.0, 0.0, 0.0, 1.0, 0.0, 0.0, 1.0, 0.0, 0.0, 1.0, 0.0, 0.0, 1.0, 1.0, 0.0, 0.0, 1.0, 0.0, 0.0, 1.0, 0.0, 0.0, 1.0, 0.0, 0.0, 0.0, 0.0, 1.0, 0.0, 0.0, 1.0, 0.0, 0.0, 1.0, 0.0, 0.0, 1.0, 0.0, 0.0, 1.0, 0.0, 0.0, 1.0, 0.0, 0.0, 1.0, 0.0, 0.0, 1.0, 0.0, 0.0, 1.0, 0.0, 0.0, 1.0, 0.0, 0.0, 1.0, 0.0, 0.0, 1.0, 0.0, 0.0, 1.0, 0.0, 0.0, 1.0, 0.0, 0.0, 1.0, 0.0, 0.0, 1.0, 0.0, 0.0, 1.0, 0.0, 0.0, 1.0, 0.0, 0.0, 1.0, 0.0, 0.0, 1.0, 0.0, 0.0, 1.0, 0.0, 0.0, 1.0, 0.0, 0.0, 1.0, 0.0, 0.0, 1.0, 0.0, 0.0, 1.0, 0.0, 0.0, 1.0, 0.0, 1.0, 0.0, 0.0, 1.0, 0.0, 0.0, 1.0, 0.0, 0.0, 1.0, 0.0, 0.0, 0.0, 1.0, 0.0, 0.0, 1.0, 0.0, 0.0, 1.0, 0.0, 0.0, 1.0, -1.0, 0.0, 0.0, -1.0, 0.0, 0.0, -1.0, 0.0, 0.0, -1.0, 0.0, 0.0, 0.0, 0.0, 1.0, 0.0, 0.0, 1.0, 0.0, 0.0, 1.0, 0.0, 0.0, 1.0, -1.0, 0.0, 0.0, -1.0, 0.0, 0.0, -1.0, 0.0, 0.0, -1.0, 0.0, 0.0, 0.0, 0.0, 1.0, 0.0, 0.0, 1.0, 0.0, 0.0, 1.0, 0.0, 0.0, 1.0, 0.0, -1.0, 0.0, 0.0, -1.0, 0.0, 0.0, -1.0, 0.0, 0.0, -1.0, 0.0, 0.0, 0.0, 1.0, 0.0, 0.0, 1.0, 0.0, 0.0, 1.0, 0.0, 0.0, 1.0, 0.0, -1.0, 0.0, 0.0, -1.0, 0.0, 0.0, -1.0, 0.0, 0.0, -1.0, 0.0, 0.0, 0.0, 1.0, 0.0, 0.0, 1.0, 0.0, 0.0, 1.0, 0.0, 0.0, 1.0, 0.0, 0.0, 1.0, 0.0, 0.0, 1.0, 0.0, 0.0, 1.0, 0.0, 0.0, 1.0, 0.0, 0.0, 1.0, 0.0, 0.0, 1.0, 0.0, 0.0, 1.0, 0.0, 0.0, 1.0, 0.0, -1.0, 0.0, 0.0, -1.0, 0.0, 0.0, -1.0, 0.0, 0.0, -1.0, 0.0, 0.0, 0.0, 1.0, 0.0, 0.0, 1.0, 0.0, 0.0, 1.0, 0.0, 0.0, 1.0, 0.0, -1.0, 0.0, 0.0, -1.0, 0.0, 0.0, -1.0, 0.0, 0.0, -1.0, 0.0, 0.0, 0.0, 1.0, 0.0, 0.0, 1.0, 0.0, 0.0, 1.0, 0.0, 0.0, 1.0, 0.0, -1.0, 0.0, 0.0, -1.0, 0.0, 0.0, -1.0, 0.0, 0.0, -1.0, 0.0, 0.0, -1.0, 0.0, 0.0, -1.0, 0.0, 0.0, -1.0, 0.0, 0.0, -1.0, 0.0, 0.0, -1.0, 0.0, 0.0, -1.0, 0.0, 0.0, -1.0, 0.0, 0.0, -1.0, 0.0, 0.0, 0.0, 1.0, 0.0, 0.0, 1.0, 0.0, 0.0, 1.0, 0.0, 0.0, 1.0, 0.0, -1.0, 0.0, 0.0, -1.0, 0.0, 0.0, -1.0, 0.0, 0.0, -1.0, 0.0, 0.0, 0.0, 1.0, 0.0, 0.0, 1.0, 0.0, 0.0, 1.0, 0.0, 0.0, 1.0, 0.0, -1.0, 0.0, 0.0, -1.0, 0.0, 0.0, -1.0, 0.0, 0.0, -1.0, 0.0, 0.0, 1.589e-06, 1.0, 0.0, 1.589e-06, 1.0, 0.0, 1.589e-06, 1.0, 0.0, 1.589e-06, 1.0, 0.0, -1.0, 0.0, 0.0, -1.0, 0.0, 0.0, -1.0, 0.0, 0.0, -1.0, 0.0, 0.0, 0.0, 1.0, 0.0, 0.0, 1.0, 0.0, 0.0, 1.0, 0.0, 0.0, 1.0, 0.0, -1.0, 0.0, 0.0, -1.0, 0.0, 0.0, -1.0, 0.0, 0.0, -1.0, 0.0, 0.0, 0.0, 1.0, 0.0, 0.0, 1.0, 0.0, 0.0, 1.0, 0.0, 0.0, 1.0, 0.0, -1.0, 0.0, 0.0, -1.0, 0.0, 0.0, -1.0, 0.0, 0.0, -1.0, 0.0, 0.0, 0.0, 1.0, 0.0, 0.0, 1.0, 0.0, 0.0, 1.0, 0.0, 0.0, 1.0, 0.0, -1.0, 1.669e-06, 0.0, -1.0, 1.669e-06, 0.0, -1.0, 1.669e-06, 0.0, -1.0, 1.669e-06, 0.0, 0.0, 1.0, 0.0, 0.0, 1.0, 0.0, 0.0, 1.0, 0.0, 0.0, 1.0, 0.0, 0.0, 1.0, 0.0, 0.0, 1.0, 0.0, 0.0, 1.0, 0.0, 0.0, 1.0, 0.0, -1.0, 0.0, 0.0, -1.0, 0.0, 0.0, -1.0, 0.0, 0.0, -1.0, 0.0, 0.0, 0.0, 1.0, 0.0, 0.0, 1.0, 0.0, 0.0, 1.0, 0.0, 0.0, 1.0, 0.0, -1.0, 0.0, 0.0, -1.0, 0.0, 0.0, -1.0, 0.0, 0.0, -1.0, 0.0, 0.0, -1.0, 0.0, 0.0, -1.0, 0.0, 0.0, -1.0, 0.0, 0.0, -1.0, 0.0, 0.0, 0.0, 1.0, 0.0, 0.0, 1.0, 0.0, 0.0, 1.0, 0.0, 0.0, 1.0, 0.0, 0.0, 1.0, 0.0, 0.0, 1.0, 0.0, 0.0, 1.0, 0.0, 0.0, 1.0, 0.0, -1.0, 0.0, 0.0, -1.0, 0.0, 0.0, -1.0, 0.0, 0.0, -1.0, 0.0, 0.0, 0.0, 1.0, 0.0, 0.0, 1.0, 0.0, 0.0, 1.0, 0.0, 0.0, 1.0, 0.0, -1.0, 0.0, 0.0, -1.0, 0.0, 0.0, -1.0, 0.0, 0.0, -1.0, 0.0, 0.0, 0.0, 1.0, 0.0, 0.0, 1.0, 0.0, 0.0, 1.0, 0.0, 0.0, 1.0, 0.0, -1.0, 0.0, 0.0, -1.0, 0.0, 0.0, -1.0, 0.0, 0.0, -1.0, 0.0, 0.0, 0.0, 1.0, 0.0, 0.0, 1.0, 0.0, 0.0, 1.0, 0.0, 0.0, 1.0, 0.0, -1.0, 0.0, 0.0, -1.0, 0.0, 0.0, -1.0, 0.0, 0.0, -1.0, 0.0, 0.0, 0.0, 1.0, 0.0, 0.0, 1.0, 0.0, 0.0, 1.0, 0.0, 0.0, 1.0, 0.0, -1.0, 0.0, 0.0, -1.0, 0.0, 0.0, -1.0, 0.0, 0.0, -1.0, 0.0, 0.0, 0.0, 1.0, 0.0, 0.0, 1.0, 0.0, 0.0, 1.0, 0.0, 0.0, 1.0, 0.0, -1.0, 0.0, 0.0, -1.0, 0.0, 0.0, -1.0, 0.0, 0.0, -1.0, 0.0, 0.0, 0.0, 1.0, 0.0, 0.0, 1.0, 0.0, 0.0, 1.0, 0.0, 0.0, 1.0, 0.0, -1.0, 0.0, 0.0, -1.0, 0.0, 0.0, -1.0, 0.0, 0.0, -1.0, 0.0, 0.0, 0.0, 1.0, 0.0, 0.0, 1.0, 0.0, 0.0, 1.0, 0.0, 0.0, 1.0, 0.0, -1.0, 0.0, 0.0, -1.0, 0.0, 0.0, -1.0, 0.0, 0.0, -1.0, 0.0, 0.0, 0.0, 1.0, 0.0, 0.0, 1.0, 0.0, 0.0, 1.0, 0.0, 0.0, 1.0, 0.0, -1.0, 0.0, 0.0, -1.0, 0.0, 0.0, -1.0, 0.0, 0.0, -1.0, 0.0, 0.0, 0.0, 1.0, 0.0, 0.0, 1.0, 0.0, 0.0, 1.0, 0.0, 0.0, 1.0, 0.0, -1.0, 0.0, 0.0, -1.0, 0.0, 0.0, -1.0, 0.0, 0.0, -1.0, 0.0, 0.0, 0.0, 1.0, 0.0, 0.0, 1.0, 0.0, 0.0, 1.0, 0.0, 0.0, 1.0, 0.0, -1.0, 0.0, 0.0, -1.0, 0.0, 0.0, -1.0, 0.0, 0.0, -1.0, 0.0, 0.0, 0.0, 1.0, 0.0, 0.0, 1.0, 0.0, 0.0, 1.0, 0.0, 0.0, 1.0, 0.0, -1.0, 0.0, 0.0, -1.0, 0.0, 0.0, -1.0, 0.0, 0.0, -1.0, 0.0, 0.0, 0.0, 1.0, 0.0, 0.0, 1.0, 0.0, 0.0, 1.0, 0.0, 0.0, 1.0, 0.0, -1.0, 0.0, 0.0, -1.0, 0.0, 0.0, -1.0, 0.0, 0.0, -1.0, 0.0, 0.0, 0.0, 1.0, 0.0, 0.0, 1.0, 0.0, 0.0, 1.0, 0.0, 0.0, 1.0, 0.0, -1.0, 0.0, 0.0, -1.0, 0.0, 0.0, -1.0, 0.0, 0.0, -1.0, 0.0, 0.0, 0.0, 1.0, 0.0, 0.0, 1.0, 0.0, 0.0, 1.0, 0.0, 0.0, 1.0, 0.0, -1.0, 0.0, 0.0, -1.0, 0.0, 0.0, -1.0, 0.0, 0.0, -1.0, 0.0, 0.0, 0.0, 1.0, 0.0, 0.0, 1.0, 0.0, 0.0, 1.0, 0.0, 0.0, 1.0, 0.0, -1.0, 0.0, 0.0, -1.0, 0.0, 0.0, -1.0, 0.0, 0.0, -1.0, 0.0, 0.0, 0.0, 1.0, 0.0, 0.0, 1.0, 0.0, 0.0, 1.0, 0.0, 0.0, 1.0, 0.0, -1.0, 0.0, 0.0, -1.0, 0.0, 0.0, -1.0, 0.0, 0.0, -1.0, 0.0, 0.0, 0.0, 1.0, 0.0, 0.0, 1.0, 0.0, 0.0, 1.0, 0.0, 0.0, 1.0, 0.0, -1.0, 0.0, 0.0, -1.0, 0.0, 0.0, -1.0, 0.0, 0.0, -1.0, 0.0, 0.0, 0.0, 1.0, 0.0, 0.0, 1.0, 0.0, 0.0, 1.0, 0.0, 0.0, 1.0, 0.0, -1.0, 0.0, 0.0, -1.0, 0.0, 0.0, -1.0, 0.0, 0.0, -1.0, 0.0, 0.0, 0.0, 1.0, 0.0, 0.0, 1.0, 0.0, 0.0, 1.0, 0.0, 0.0, 1.0, 0.0, -1.0, 0.0, 0.0, -1.0, 0.0, 0.0, -1.0, 0.0, 0.0, -1.0, 0.0, 0.0, 0.0, 1.0, 0.0, 0.0, 1.0, 0.0, 0.0, 1.0, 0.0, 0.0, 1.0, 0.0, -1.0, 0.0, 0.0, -1.0, 0.0, 0.0, -1.0, 0.0, 0.0, -1.0, 0.0, 0.0, 0.0, 1.0, 0.0, 0.0, 1.0, 0.0, 0.0, 1.0, 0.0, 0.0, 1.0, 0.0, -1.0, 0.0, 0.0, -1.0, 0.0, 0.0, -1.0, 0.0, 0.0, -1.0, 0.0, 0.0, 0.0, 1.0, 0.0, 0.0, 1.0, 0.0, 0.0, 1.0, 0.0, 0.0, 1.0, 0.0, -1.0, 0.0, 0.0, -1.0, 0.0, 0.0, -1.0, 0.0, 0.0, -1.0, 0.0, 0.0, 0.0, 1.0, 0.0, 0.0, 1.0, 0.0, 0.0, 1.0, 0.0, 0.0, 1.0, 0.0, -1.0, 0.0, 0.0, -1.0, 0.0, 0.0, -1.0, 0.0, 0.0, -1.0, 0.0, 0.0, 0.0, 1.0, 0.0, 0.0, 1.0, 0.0, 0.0, 1.0, 0.0, 0.0, 1.0, 0.0, -1.0, 0.0, 0.0, -1.0, 0.0, 0.0, -1.0, 0.0, 0.0, -1.0, 0.0, 0.0, 0.0, 1.0, 0.0, 0.0, 1.0, 0.0, 0.0, 1.0, 0.0, 0.0, 1.0, 0.0, -1.0, 0.0, 0.0, -1.0, 0.0, 0.0, -1.0, 0.0, 0.0, -1.0, 0.0, 0.0, 0.0, 1.0, 0.0, 0.0, 1.0, 0.0, 0.0, 1.0, 0.0, 0.0, 1.0, 0.0, -1.0, 0.0, 0.0, -1.0, 0.0, 0.0, -1.0, 0.0, 0.0, -1.0, 0.0, 0.0, 0.0, 1.0, 0.0, 0.0, 1.0, 0.0, 0.0, 1.0, 0.0, 0.0, 1.0, 0.0, -1.0, 0.0, 0.0, -1.0, 0.0, 0.0, -1.0, 0.0, 0.0, -1.0, 0.0, 0.0, 0.0, 1.0, 0.0, 0.0, 1.0, 0.0, 0.0, 1.0, 0.0, 0.0, 1.0, 0.0, 0.0, 1.0, 0.0, 0.0, 1.0, 0.0, 0.0, 1.0, 0.0, 0.0, 1.0, 1.0, 0.0, 0.0, 1.0, 0.0, 0.0, 1.0, 0.0, 0.0, 1.0, 0.0, 0.0, 1.0, 0.0, 0.0, 1.0, 0.0, 0.0, 1.0, 0.0, 0.0, 1.0, 0.0, 0.0, 1.0, 0.0, 0.0, 1.0, 0.0, 0.0, 1.0, 0.0, 0.0, 1.0, 0.0, 0.0, 1.0, 0.0, 0.0, 1.0, 0.0, 0.0, 1.0, 0.0, 0.0, 1.0, 0.0, 0.0, 1.0, 0.0, 0.0, 1.0, 0.0, 0.0, 1.0, 0.0, 0.0, 1.0, 0.0, 0.0, 1.0, 0.0, 0.0, 1.0, 0.0, 0.0, 1.0, 0.0, 0.0, 1.0, 0.0, 0.0, 1.0, 0.0, 0.0, 1.0, 0.0, 0.0, 1.0, 0.0, 0.0, 1.0, 0.0, 0.0, 1.0, 0.0, 0.0, 1.0, 0.0, 0.0, 1.0, 0.0, 0.0, 1.0, 0.0, 0.0, 1.0, 0.0, 0.0, 1.0, 0.0, 0.0, 1.0, 0.0, 0.0, 1.0, 0.0, 0.0, 1.0, 0.0, 0.0, 1.0, 0.0, 0.0, 1.0, 0.0, 0.0, 1.0, 0.0, 0.0, 1.0, 0.0, 0.0, 1.0, 0.0, 0.0, 1.0, 0.0, 0.0, 1.0, 0.0, 0.0, 1.0, 0.0, 0.0, 1.0, 0.0, 0.0, 1.0, 0.0, 0.0, 1.0, 0.0, 0.0, 1.0, 0.0, 0.0, 1.0, 0.0, 0.0, 1.0, 0.0, 0.0, 1.0, 0.0, 0.0, 1.0, 0.0, 0.0, 1.0, 0.0, 0.0, 1.0, 0.0, 0.0, 1.0, 0.0, 0.0, 1.0, 0.0, 0.0, 1.0, 0.0, 0.0, 1.0, 0.0, 0.0, 1.0, 0.0, 0.0, 1.0, 0.0, 0.0, 1.0, 0.0, 0.0, 1.0, 0.0, 0.0, 1.0, 0.0, 0.0, 1.0, 0.0, 0.0, 1.0, 0.0, 0.0, 1.0, 0.0, 0.0, 1.0, 0.0, 0.0, 1.0, 0.0, 0.0, 1.0, 0.0, 0.0, 1.0, 0.0, 0.0, 1.0, 0.0, 0.0, 1.0, 0.0, 0.0, 1.0, 0.0, 0.0, 1.0, 0.0, 0.0, 1.0, 0.0, 0.0, 1.0, 0.0, 0.0, 1.0, 0.0, 0.0, 1.0, 0.0, 0.0, 1.0, 0.0, 0.0, 1.0, 0.0, 0.0, 1.0, 0.0, 0.0, 1.0, 0.0, 0.0, 1.0, 0.0, 0.0, 0.0, 0.0, 1.0, 0.0, 0.0, 1.0, 0.0, 0.0, 1.0, 0.0, 0.0, 1.0, 0.0, 0.0, 1.0, 0.0, 0.0, 1.0, 0.0, 0.0, 1.0, 0.0, 0.0, 1.0, 0.0, 0.0, 1.0, 0.0, 0.0, 1.0, 0.0, 0.0, 1.0, 0.0, 0.0, 1.0, 0.0, 0.0, 1.0, 0.0, 0.0, 1.0, 0.0, 0.0, 1.0, 0.0, 0.0, 1.0, 0.0, 0.0, 1.0, 0.0, 0.0, 1.0, 0.0, 0.0, 1.0, 0.0, 0.0, 1.0, 0.0, 0.0, 1.0, -1.0, 0.0, 0.0, -1.0, 0.0, 0.0, -1.0, 0.0, 0.0, -1.0, 0.0, 0.0, 0.0, 0.0, 1.0, 0.0, 0.0, 1.0, 0.0, 0.0, 1.0, 0.0, 0.0, 1.0, -1.0, 0.0, 0.0, -1.0, 0.0, 0.0, -1.0, 0.0, 0.0, -1.0, 0.0, 0.0, 0.0, 0.0, 1.0, 0.0, 0.0, 1.0, 0.0, 0.0, 1.0, 0.0, 0.0, 1.0, -1.0, 0.0, 0.0, -1.0, 0.0, 0.0, -1.0, 0.0, 0.0, -1.0, 0.0, 0.0, 0.0, 0.0, 1.0, 0.0, 0.0, 1.0, 0.0, 0.0, 1.0, 0.0, 0.0, 1.0, -1.0, 0.0, 0.0, -1.0, 0.0, 0.0, -1.0, 0.0, 0.0, -1.0, 0.0, 0.0, 0.0, 0.0, 1.0, 0.0, 0.0, 1.0, 0.0, 0.0, 1.0, 0.0, 0.0, 1.0, 0.0, -1.0, 0.0, 0.0, -1.0, 0.0, 0.0, -1.0, 0.0, 0.0, -1.0, 0.0, -1.0, 0.0, 0.0, -1.0, 0.0, 0.0, -1.0, 0.0, 0.0, -1.0, 0.0, 0.0, 0.0, -1.0, 0.0, 0.0, -1.0, 0.0, 0.0, -1.0, 0.0, 0.0, -1.0, 0.0, 0.0, -1.0, 0.0, 0.0, -1.0, 0.0, 0.0, -1.0, 0.0, 0.0, -1.0, 0.0, 0.0, -1.0, 0.0, 0.0, -1.0, 0.0, 0.0, -1.0, 0.0, 0.0, -1.0, 0.0, 0.0, -1.0, 0.0, 0.0, -1.0, 0.0, 0.0, -1.0, 0.0, 0.0, -1.0, 0.0, 0.0, -1.0, 0.0, 0.0, -1.0, 0.0, 0.0, 0.0, 1.0, 0.0, 0.0, 1.0, 0.0, 0.0, 1.0, 0.0, 0.0, 1.0, 0.0, 1.0, 0.0, 0.0, 1.0, 0.0, 0.0, 1.0, 0.0, 0.0, 1.0, 0.0, 0.0, 0.0, 1.0, 0.0, 0.0, 1.0, 0.0, 0.0, 1.0, 0.0, 0.0, 1.0, 0.0, 0.0, 1.0, 0.0, 0.0, 1.0, 0.0, 0.0, 1.0, 0.0, 0.0, 1.0, 0.0, 1.0, 0.0, 0.0, 1.0, 0.0, 0.0, 1.0, 0.0, 0.0, 1.0, 0.0, 0.0, 0.0, 1.0, 0.0, 0.0, 1.0, 0.0, 0.0, 1.0, 0.0, 0.0, 1.0, 0.0, 0.0, 1.0, 0.0, 0.0, 1.0, 0.0, 0.0, 1.0, 0.0, 0.0, 1.0, -1.0, 0.0, 0.0, -1.0, 0.0, 0.0, -1.0, 0.0, 0.0, 1.0, 0.0, 0.0, 1.0, 0.0, 0.0, 1.0, 0.0, 0.0, -1.0, 0.0, 0.0, -1.0, 0.0, 0.0, -1.0, 0.0, 0.0, -1.0, 0.0, 0.0, -1.0, 0.0, 0.0, -1.0, 0.0, 0.0, 0.0, 1.0, 0.0, 0.0, 1.0, 0.0, 0.0, 1.0, 0.0, 0.0, 1.0, 0.0, 0.0, 1.0, 0.0, 0.0, 1.0, 0.0, 0.0, 1.0, 0.0, 0.0, 1.0, 0.0, 0.0, 0.0, 1.0, 0.0, 0.0, 1.0, 0.0, 0.0, 1.0, 0.0, 0.0, 1.0, 0.0, 0.0, 1.0, 0.0, 0.0, 1.0, 0.0, 0.0, 1.0, 0.0, 0.0, 1.0, 1.0, 0.0, 0.0, 1.0, 0.0, 0.0, 1.0, 0.0, 0.0, 1.0, 0.0, 0.0, 1.0, 0.0, 0.0, 1.0, 0.0, 0.0, 0.0, 0.0, 1.0, 0.0, 0.0, 1.0, 0.0, 0.0, 1.0, 0.0, 0.0, 1.0, 0.0, 0.0, 1.0, 0.0, 0.0, 1.0, 0.0, 0.0, 1.0, 0.0, 0.0, 1.0, 0.0, 0.0, 1.0, 0.0, 0.0, 1.0, 0.0, 0.0, 1.0, 0.0, 0.0, 1.0, 0.0, 0.0, 1.0, 0.0, 0.0, 1.0, 0.0, 0.0, 1.0, 0.0, 0.0, 1.0, 0.0, 0.0, 1.0, 0.0, 0.0, 1.0, 0.0, 0.0, 1.0, 0.0, 0.0, 1.0, 0.0, 0.0, 1.0, 0.0, 0.0, 1.0, 0.0, 0.0, 1.0, 0.0, 0.0, 1.0, 0.0, 0.0, 1.0, 0.0, 0.0, 1.0, 0.0, 0.0, 1.0, 0.0, 0.0, 1.0, 0.0, 0.0, 1.0, 0.0, 0.0, 1.0, 0.0, 0.0, 1.0, 0.0, 0.0, 1.0, 0.0, 0.0, 1.0, 0.0, 0.0, 1.0, 0.0, 0.0, 1.0, 0.0, 0.0, 1.0, 0.0, 0.0, 1.0, 0.0, 0.0, 1.0, 0.0, 0.0, 1.0, 0.0, 0.0, 1.0, 0.0, 0.0, 1.0, 0.0, 0.0, 1.0, 0.0, 0.0, 1.0, 0.0, 0.0, 1.0, 0.0, 0.0, 1.0, 0.0, 0.0, 1.0, 0.0, 0.0, 1.0, 0.0, 0.0, 1.0, 0.0, 0.0, 1.0, 0.0, 0.0, 1.0, 0.0, 0.0, 1.0, 0.0, 0.0, 1.0, 0.0, 0.0, 1.0, 0.0, 0.0, 1.0, 0.0, 0.0, 1.0, 0.0, 0.0, 1.0, 0.0, 0.0, 1.0, 0.0, 0.0, 1.0, 0.0, 0.0, 1.0, 0.0, 0.0, 1.0, 0.0, 0.0, 1.0, 0.0, 0.0, 1.0, 0.0, 0.0, 1.0, 0.0, 0.0, 1.0, 0.0, 0.0, 1.0, 0.0, 0.0, 1.0, 0.0, 0.0, 1.0, 0.0, 0.0, 1.0, 0.0, 0.0, 1.0, 0.0, 0.0, 1.0, 0.0, 0.0, 1.0, 0.0, 0.0, 1.0, 0.0, -1.0, 0.0, 0.0, -1.0, 0.0, 0.0, -1.0, 0.0, 0.0, -1.0, 0.0, 0.0, 0.0, 1.0, 0.0, 0.0, 1.0, 0.0, 0.0, 1.0, 0.0, 0.0, 1.0, 0.0, -1.0, 0.0, 0.0, -1.0, 0.0, 0.0, -1.0, 0.0, 0.0, -1.0, 0.0, 0.0, 0.0, 1.0, 0.0, 0.0, 1.0, 0.0, 0.0, 1.0, 0.0, 0.0, 1.0, 0.0, -1.0, 0.0, 0.0, -1.0, 0.0, 0.0, -1.0, 0.0, 0.0, -1.0, 0.0, 0.0, 0.0, 1.0, 0.0, 0.0, 1.0, 0.0, 0.0, 1.0, 0.0, 0.0, 1.0, 0.0, -1.0, 0.0, 0.0, -1.0, 0.0, 0.0, -1.0, 0.0, 0.0, -1.0, 0.0, 0.0, 0.0, 1.0, 0.0, 0.0, 1.0, 0.0, 0.0, 1.0, 0.0, 0.0, 1.0, 0.0, -1.0, 0.0, 0.0, -1.0, 0.0, 0.0, -1.0, 0.0, 0.0, -1.0, 0.0, 0.0, 0.0, 1.0, 0.0, 0.0, 1.0, 0.0, 0.0, 1.0, 0.0, 0.0, 1.0, 0.0, -1.0, 0.0, 0.0, -1.0, 0.0, 0.0, -1.0, 0.0, 0.0, -1.0, 0.0, 0.0, 0.0, 1.0, 0.0, 0.0, 1.0, 0.0, 0.0, 1.0, 0.0, 0.0, 1.0, 0.0, -1.0, 0.0, 0.0, -1.0, 0.0, 0.0, -1.0, 0.0, 0.0, -1.0, 0.0, 0.0, 0.0, 1.0, 0.0, 0.0, 1.0, 0.0, 0.0, 1.0, 0.0, 0.0, 1.0])] * 3)])

# ---- objects
ob_plane_001 = bpy.data.objects.new('Plane.001', me_plane_010)
ob_pot_002 = bpy.data.objects.new('Pot.002', me_circle_002)
ob_pot_001 = bpy.data.objects.new('Pot.001', me_circle_001)
ob_pot = bpy.data.objects.new('Pot', me_circle)
ob_plane_000 = bpy.data.objects.new('Plane.000', me_plane_008)
ob_lampmesh_002 = bpy.data.objects.new('LampMesh.002', me_cube_003)
ob_lampmesh_001 = bpy.data.objects.new('LampMesh.001', me_cube_002)
ob_lampmesh = bpy.data.objects.new('LampMesh', me_cube_001)
ob_inn = bpy.data.objects.new('Inn', me_plane_003)
ob_plane_002 = bpy.data.objects.new('Plane.002', me_plane_002)
ob_pavement = bpy.data.objects.new('Pavement', me_plane)
ob_lamp = bpy.data.objects.new('Lamp', light_lamp)
ob_camera = bpy.data.objects.new('Camera', cam_camera)

# ---- transforms, parenting, visibility, modifiers, constraints
ob_plane_001.location = (0.0, 0.0, 0.0)
ob_plane_001.lineart.crease_threshold = 0.0
_m = ob_plane_001.modifiers.new('Triangulate', 'TRIANGULATE')
ob_pot_002.location = (-5.19, 0.72, -0.2)
ob_pot_002.rotation_euler = (0.0, -0.0, -1.047)
ob_pot_002.scale = (0.12, 0.12, 0.12)
ob_pot_002.lineart.crease_threshold = 0.0
ob_pot_001.location = (-4.91, 0.88, -0.2)
ob_pot_001.rotation_euler = (0.0, -0.0, -0.7854)
ob_pot_001.scale = (0.12, 0.12, 0.12)
ob_pot_001.lineart.crease_threshold = 0.0
ob_pot.location = (-12.0, 1.0, 1.0)
ob_pot.rotation_euler = (0.0, -0.0, -0.7854)
ob_pot.lineart.crease_threshold = 0.0
ob_plane_000.location = (0.0, 0.0, 0.0)
ob_plane_000.lineart.crease_threshold = 0.0
_m = ob_plane_000.modifiers.new('Triangulate', 'TRIANGULATE')
ob_lampmesh_002.location = (0.7, 1.5, 1.3)
ob_lampmesh_002.rotation_euler = (0.0, -0.0, -1.571)
ob_lampmesh_002.scale = (0.1, 0.1, 0.1)
ob_lampmesh_002.lineart.crease_threshold = 0.0
ob_lampmesh_001.location = (0.7, -0.7, 1.4)
ob_lampmesh_001.rotation_euler = (0.0, -0.0, -1.571)
ob_lampmesh_001.scale = (0.1, 0.1, 0.1)
ob_lampmesh_001.lineart.crease_threshold = 0.0
ob_lampmesh.location = (-16.0, 3.0, 0.0)
ob_lampmesh.lineart.crease_threshold = 0.0
ob_inn.location = (0.0, 0.0, 0.0)
ob_inn.lineart.crease_threshold = 0.0
_m = ob_inn.modifiers.new('Triangulate', 'TRIANGULATE')
ob_plane_002.location = (0.0, 0.0, 0.0)
ob_plane_002.lineart.crease_threshold = 0.0
_m = ob_plane_002.modifiers.new('Triangulate', 'TRIANGULATE')
ob_pavement.location = (0.0, 0.0, 0.0)
ob_pavement.lineart.crease_threshold = 0.0
_m = ob_pavement.modifiers.new('Triangulate', 'TRIANGULATE')
ob_lamp.location = (4.076, 1.005, 5.904)
ob_lamp.rotation_euler = (0.6503, 0.05522, 1.866)
ob_lamp.lock_rotations_4d = False
ob_lamp.empty_display_type = 'ARROWS'
ob_lamp.color = (0.0, 0.0, 0.0, 0.0)
ob_lamp.lineart.crease_threshold = 0.0
ob_camera.location = (-1.934, -14.63, 8.931)
ob_camera.rotation_euler = (1.046, 1.173e-05, -0.0134)
ob_camera.lock_rotations_4d = False
ob_camera.empty_display_type = 'ARROWS'
ob_camera.color = (0.0, 0.0, 0.0, 0.0)
ob_camera.display_type = 'WIRE'
ob_camera.lineart.crease_threshold = 0.0

# ---- collection membership
col_collection_1.objects.link(ob_plane_001)
col_collection_1.objects.link(ob_pot_002)
col_collection_1.objects.link(ob_pot_001)
col_collection_1.objects.link(ob_pot)
col_collection_1.objects.link(ob_plane_000)
col_collection_1.objects.link(ob_lampmesh_002)
col_collection_1.objects.link(ob_lampmesh_001)
col_collection_1.objects.link(ob_lampmesh)
col_collection_1.objects.link(ob_inn)
col_collection_1.objects.link(ob_plane_002)
col_collection_1.objects.link(ob_pavement)
col_collection_1.objects.link(ob_lamp)
col_collection_1.objects.link(ob_camera)

# ---- scene / render settings (as saved in the file)
scene.camera = ob_camera
scene.frame_start = 1; scene.frame_end = 250; scene.frame_set(2)
scene.render.engine = 'BLENDER_EEVEE_NEXT'
scene.render.resolution_percentage = 50
scene.render.dither_intensity = 0.0
scene.cycles.use_denoising = False
scene.cycles.samples = 128
scene.cycles.sampling_pattern = 'TABULATED_SOBOL'
scene.cycles.use_adaptive_sampling = False
scene.cycles.use_light_tree = False
scene.cycles.blur_glossy = 0.0
scene.cycles.sample_clamp_indirect = 0.0
scene.view_settings.view_transform = 'Standard'
bpy.context.view_layer.update()
